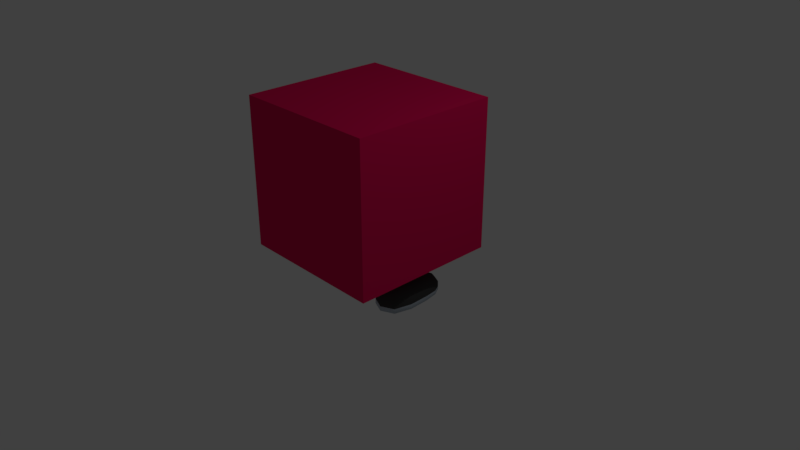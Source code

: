 # Source: Cube_cell-shading_animated_with_texture_export3.blend  (saved by Blender 2.79.0; exported with 4.5.12 LTS)
import bpy
from mathutils import Matrix  # noqa: F401  (used for matrix-valued properties, if any)

bpy.ops.wm.read_factory_settings(use_empty=True)
scene = bpy.context.scene
scene.name = 'Scene'

# ---- collections
col_collection_1 = bpy.data.collections.new('Collection 1'); scene.collection.children.link(col_collection_1)

# ---- materials (node trees are filled in below, after node groups)
mat_body = bpy.data.materials.new('Body')
mat_body.alpha_threshold = 0.0
mat_body.use_transparent_shadow = False
mat_body.diffuse_color = (0.8, 0.005868, 0.1016, 1.0)
mat_body.roughness = 0.5
mat_shoe = bpy.data.materials.new('Shoe')
mat_shoe.alpha_threshold = 0.0
mat_shoe.use_transparent_shadow = False
mat_shoe.diffuse_color = (0.05497, 0.05497, 0.05497, 1.0)
mat_shoe.roughness = 0.5
mat_shoe_sole = bpy.data.materials.new('Shoe sole')
mat_shoe_sole.alpha_threshold = 0.0
mat_shoe_sole.use_transparent_shadow = False
mat_shoe_sole.diffuse_color = (0.4595, 0.5242, 0.5926, 1.0)
mat_shoe_sole.roughness = 0.5

# ---- material node trees

# ---- world
world_world = bpy.data.worlds.new('World'); scene.world = world_world
world_world.color = (0.05088, 0.05088, 0.05088)
world_world.use_sun_shadow = False
world_world.sun_shadow_jitter_overblur = 0.0
world_world.cycles.sampling_method = 'MANUAL'

# ---- cameras
cam_camera = bpy.data.cameras.new('Camera')
cam_camera.clip_end = 100.0
cam_camera.lens = 35.0
cam_camera.sensor_width = 32.0
cam_camera.sensor_height = 18.0
cam_camera.ortho_scale = 7.314
cam_camera.dof.focus_distance = 0.0
cam_camera.dof.aperture_fstop = 128.0

# ---- lights
light_lamp = bpy.data.lights.new('Lamp', 'POINT')
light_lamp.transmission_factor = 0.0
light_lamp.cutoff_distance = 30.0
light_lamp.energy = 100.0
light_lamp.shadow_buffer_clip_start = 1.001
light_lamp.shadow_soft_size = 0.1
light_lamp.shadow_maximum_resolution = 0.006
light_lamp.use_absolute_resolution = True

# ---- meshes
me_cube_001 = bpy.data.meshes.new('Cube.001')
me_cube_001.from_pydata([(-100.0, -100.0, 100.0), (-100.0, 100.0, 100.0), (-100.0, -100.0, -100.0), (-100.0, 100.0, -100.0), (100.0, -100.0, 100.0), (100.0, 100.0, 100.0), (100.0, -100.0, -100.0), (100.0, 100.0, -100.0), (-40.94, -185.5, -96.1), (-77.58, -171.1, -90.23), (78.56, -177.5, -88.97), (40.95, -186.8, -96.73), (27.61, -186.1, -100.7), (-28.72, -185.4, -101.6), (-0.0003934, -184.4, -105.3), (-49.16, -170.0, -104.2), (-69.85, -166.8, -93.44), (30.15, -170.2, -109.5), (-40.37, -170.7, -108.1), (-9.714, -169.5, -109.6), (0.0009239, -169.3, -110.6), (-34.6, -170.5, -107.4), (9.716, -169.5, -109.7), (-25.05, -170.3, -108.3), (72.89, -167.2, -92.36), (40.37, -170.6, -108.1), (49.74, -170.6, -103.7), (98.98, -226.2, -70.31), (101.7, -226.2, -65.76), (98.98, -230.7, -65.76), (95.92, -231.0, -70.6), (86.84, -242.0, -65.76), (82.29, -243.9, -65.76), (82.29, -242.0, -70.31), (87.13, -239.5, -70.6), (86.84, -226.2, -81.59), (87.13, -231.0, -79.12), (82.29, -230.7, -81.59), (82.29, -226.2, -83.47), (104.4, -230.7, 99.68), (107.8, -226.2, 99.63), (104.2, -226.2, 104.7), (100.2, -231.0, 105.1), (88.47, -226.2, 118.4), (83.07, -226.2, 121.2), (82.94, -230.7, 118.4), (88.63, -231.0, 115.1), (88.9, -242.0, 99.49), (89.39, -239.5, 104.8), (83.52, -242.0, 104.7), (83.45, -244.3, 99.63), (-82.29, -230.7, 118.5), (-82.29, -226.2, 121.2), (-86.84, -226.2, 118.5), (-87.13, -231.0, 115.1), (-98.12, -226.2, 104.7), (-100.0, -226.2, 99.63), (-98.12, -230.7, 99.69), (-95.65, -231.0, 105.2), (-82.29, -242.0, 104.7), (-87.13, -239.5, 105.2), (-86.84, -242.0, 99.69), (-82.29, -243.9, 99.63), (-86.84, -226.2, -81.59), (-82.29, -226.2, -83.47), (-82.29, -230.7, -81.59), (-87.13, -231.0, -79.12), (-82.29, -242.0, -70.31), (-82.29, -243.9, -65.76), (-86.84, -242.0, -65.76), (-87.13, -239.5, -70.6), (-98.12, -226.2, -70.31), (-95.65, -231.0, -70.6), (-98.12, -230.7, -65.76), (-100.0, -226.2, -65.76), (88.98, -61.61, -81.59), (83.52, -61.61, -83.47), (83.6, -57.06, -81.59), (89.5, -56.77, -79.12), (83.22, -45.07, -70.31), (83.4, -42.58, -65.76), (88.88, -45.07, -65.76), (88.95, -48.0, -70.6), (104.5, -61.57, -70.31), (100.4, -56.71, -70.6), (104.4, -56.69, -65.76), (107.9, -61.52, -65.76), (82.91, -56.65, 118.4), (83.07, -61.51, 121.2), (88.46, -61.56, 118.4), (88.62, -56.69, 115.1), (104.2, -61.6, 104.7), (108.0, -61.58, 99.63), (104.3, -56.82, 99.68), (100.2, -56.75, 105.1), (83.07, -44.62, 104.6), (88.73, -47.7, 105.1), (88.73, -44.62, 99.61), (83.28, -42.02, 99.52), (-98.12, -56.81, 99.68), (-100.0, -61.58, 99.62), (-98.12, -61.6, 104.7), (-95.65, -56.75, 105.1), (-86.84, -61.56, 118.4), (-82.29, -61.51, 121.2), (-82.29, -56.65, 118.4), (-87.13, -56.69, 115.0), (-86.84, -44.62, 99.41), (-87.13, -47.7, 104.8), (-82.29, -44.62, 104.6), (-82.29, -42.02, 99.52), (-98.12, -61.57, -70.31), (-100.0, -61.52, -65.76), (-98.12, -56.68, -65.76), (-95.65, -56.7, -70.6), (-86.84, -45.07, -65.76), (-82.29, -42.58, -65.76), (-82.29, -45.07, -70.31), (-87.13, -48.0, -70.6), (-86.84, -61.55, -81.59), (-87.13, -56.68, -79.12), (-82.29, -56.63, -81.59), (-82.29, -61.5, -83.47), (113.5, -226.2, -24.62), (116.9, -224.7, 16.53), (113.7, -226.2, 57.68), (110.0, -230.8, 57.68), (111.3, -230.8, 16.53), (109.9, -230.7, -24.61), (87.27, -247.3, 57.68), (87.17, -247.3, 16.53), (87.28, -247.3, -24.61), (93.32, -243.9, -24.61), (93.2, -243.9, 16.53), (93.31, -243.9, 57.68), (-101.4, -226.3, 57.68), (-102.5, -224.7, 16.53), (-101.3, -226.2, -24.62), (-98.45, -230.7, -24.61), (-98.41, -230.8, 16.53), (-98.51, -230.8, 57.68), (-82.29, -245.7, -24.61), (-82.29, -245.7, 16.53), (-82.29, -245.7, 57.68), (-86.84, -242.9, 57.68), (-86.84, -242.9, 16.53), (-86.84, -242.9, -24.61), (84.64, -33.0, -24.61), (71.74, -26.8, 16.52), (77.06, -31.57, 57.66), (91.77, -37.8, 57.68), (90.59, -35.66, 16.53), (91.03, -36.52, -24.61), (114.2, -57.99, 57.68), (113.7, -56.91, 16.53), (112.5, -57.65, -24.61), (108.4, -51.99, -24.61), (108.7, -50.77, 16.53), (109.4, -52.36, 57.68), (-75.59, -31.56, 57.66), (-71.24, -26.8, 16.53), (-81.97, -32.99, -24.61), (-86.84, -36.5, -24.61), (-86.61, -35.64, 16.53), (-87.07, -37.77, 57.68), (-100.8, -57.64, -24.61), (-100.5, -56.9, 16.53), (-100.5, -57.97, 57.68), (-98.12, -52.35, 57.68), (-98.08, -50.76, 16.53), (-98.21, -51.98, -24.61), (41.15, -245.2, -68.09), (7.749e-05, -244.4, -63.64), (-41.15, -244.8, -68.09), (0.0007093, -240.9, -71.1), (-41.13, -214.4, -92.11), (-0.002536, -209.8, -94.13), (41.13, -214.2, -92.22), (41.15, -230.7, -83.35), (0.002414, -229.0, -82.33), (-41.14, -230.8, -83.41), (41.15, -226.2, 124.3), (-0.0008017, -226.2, 124.4), (-41.15, -226.2, 124.4), (-41.15, -230.7, 121.6), (-1.788e-05, -230.7, 121.5), (41.15, -230.7, 121.5), (-41.15, -245.5, 101.9), (-8.941e-06, -243.9, 101.8), (41.15, -246.1, 101.9), (41.15, -243.1, 107.3), (-1.49e-05, -242.0, 107.2), (-41.15, -242.7, 107.3), (41.14, -57.63, -88.34), (-0.0001132, -58.74, -88.91), (-41.14, -57.63, -88.34), (-41.15, -51.94, -84.61), (1.49e-05, -50.08, -84.08), (41.15, -51.94, -84.61), (-41.15, -33.33, -65.76), (1.788e-05, -29.66, -65.76), (41.15, -33.33, -65.76), (41.15, -36.65, -70.33), (1.788e-05, -33.24, -70.31), (-41.15, -36.43, -70.33), (41.15, -33.12, 100.0), (-4.768e-05, -29.69, 100.1), (-41.15, -33.12, 100.0), (-41.15, -36.49, 105.9), (-5.066e-05, -33.28, 105.4), (41.15, -36.49, 106.0), (-41.15, -57.6, 123.6), (-5.066e-05, -56.29, 123.3), (41.15, -57.6, 123.6), (41.15, -51.98, 120.6), (-5.662e-05, -50.16, 120.2), (-41.15, -51.98, 120.6), (-40.52, -22.21, -24.64), (-0.01553, -19.24, -24.65), (40.48, -22.22, -24.63), (-38.01, -19.19, 16.49), (-0.04139, -18.74, 16.51), (38.0, -19.17, 16.5), (-38.79, -21.9, 57.55), (-0.01844, -18.78, 57.63), (38.76, -21.88, 57.55), (47.34, -269.2, -24.31), (5.522, -276.0, -2.326), (-35.63, -269.5, -22.12), (47.33, -275.3, 23.95), (5.524, -276.4, 40.53), (-35.63, -275.6, 20.75), (47.34, -275.3, 64.91), (0.0003576, -261.7, 74.45), (-35.63, -275.7, 61.98), (87.18, -168.9, -88.43), (76.36, -142.1, -91.79), (85.43, -102.7, -88.47), (93.04, -102.7, -84.33), (93.11, -142.1, -83.59), (93.27, -173.3, -84.52), (115.5, -102.7, -66.22), (119.6, -143.9, -62.64), (113.7, -184.1, -65.68), (109.9, -182.8, -70.35), (112.0, -143.9, -71.49), (111.0, -102.7, -71.33), (112.7, -185.0, 101.9), (114.7, -143.9, 101.8), (114.5, -102.8, 101.9), (109.8, -102.8, 107.3), (109.9, -143.9, 107.2), (108.7, -185.0, 107.3), (85.63, -102.8, 124.4), (85.79, -143.9, 125.2), (85.65, -185.0, 124.4), (91.63, -185.0, 121.6), (91.86, -143.9, 121.8), (91.62, -102.8, 121.6), (-82.31, -185.0, 124.5), (-82.54, -143.9, 125.2), (-82.29, -102.8, 124.4), (-86.84, -102.8, 121.6), (-87.08, -143.9, 121.8), (-86.85, -185.0, 121.6), (-100.6, -102.8, 101.9), (-100.9, -143.9, 101.8), (-100.6, -185.0, 101.9), (-98.14, -185.0, 107.3), (-98.17, -143.9, 107.2), (-98.14, -102.8, 107.3), (-101.4, -183.3, -65.74), (-105.0, -143.9, -62.65), (-103.3, -102.7, -66.23), (-99.7, -102.7, -71.73), (-99.63, -143.9, -71.76), (-98.43, -181.8, -70.81), (-81.2, -102.7, -89.87), (-74.03, -141.9, -92.78), (-82.25, -168.9, -90.04), (-86.84, -172.0, -86.38), (-87.2, -142.1, -85.16), (-87.03, -102.7, -86.02), (-115.6, -102.7, 57.79), (-122.4, -143.9, 57.84), (-115.9, -185.1, 57.79), (-122.4, -102.6, 16.62), (-123.4, -143.8, 16.81), (-122.4, -184.7, 16.66), (-115.7, -102.7, -24.54), (-122.9, -143.8, -23.78), (-115.2, -185.0, -24.45), (127.6, -102.7, -24.55), (133.5, -143.8, -23.77), (127.1, -185.0, -24.44), (133.0, -102.6, 16.62), (134.0, -143.8, 16.82), (133.0, -184.7, 16.68), (132.7, -102.7, 57.77), (133.0, -143.9, 57.85), (127.9, -185.1, 57.83), (41.25, -102.6, 139.2), (41.42, -143.8, 142.8), (41.33, -185.2, 140.5), (-0.006258, -102.3, 144.5), (-0.01448, -143.9, 143.5), (-0.01986, -185.4, 143.6), (-41.22, -102.6, 139.2), (-41.41, -143.8, 142.8), (-41.35, -185.2, 140.5), (40.87, -182.3, -111.0), (38.91, -142.4, -105.2), (0.0007451, -179.6, -113.9), (0.00146, -141.3, -105.8), (-0.001454, -102.4, -105.7), (-40.87, -182.4, -111.0), (-39.04, -142.4, -105.2), (-20.21, -80.57, -95.41), (-60.82, -102.6, -95.89), (1.788e-05, -41.66, -77.19), (-0.0007838, -80.56, -97.29), (20.21, -80.57, -95.4), (57.61, -142.8, -98.45), (80.89, -123.2, -90.13), (93.19, -158.6, -83.81), (-61.17, -80.18, -89.11), (-61.72, -59.56, -85.91), (-71.19, -91.46, -89.49), (-51.16, -68.9, -88.72), (-30.04, -125.9, -94.47), (-56.44, -142.8, -98.95), (-19.41, -141.7, -105.5), (10.11, -103.9, -104.7), (2.98e-06, -121.9, -105.8), (-0.001118, -91.47, -101.5), (71.91, -112.9, -92.65), (19.51, -141.7, -105.5), (-57.23, -123.0, -97.34), (-50.8, -91.3, -95.51), (-9.716, -112.3, -105.5), (-20.21, -91.49, -99.6), (-19.43, -160.4, -105.0), (-48.15, -151.9, -101.2), (-9.714, -150.8, -105.4), (-9.715, -122.1, -105.6), (-57.45, -159.4, -97.37), (-65.74, -150.3, -95.07), (-39.36, -151.6, -104.3), (-39.86, -161.2, -103.9), (-40.79, -80.02, -95.13), (-69.22, -112.9, -93.6), (-10.11, -91.48, -100.5), (30.32, -89.85, -98.65), (-30.32, -91.48, -98.66), (-30.68, -69.1, -91.88), (-82.41, -133.3, -88.24), (-77.62, -123.2, -91.32), (-67.42, -123.1, -94.33), (-30.5, -80.3, -95.27), (-40.97, -68.82, -91.73), (-93.45, -123.3, -78.45), (-45.61, -96.85, -98.71), (-92.82, -160.6, -77.99), (-87.12, -123.3, -85.59), (-84.2, -123.3, -87.52), (-84.73, -157.7, -87.28), (-55.81, -96.94, -95.7), (-20.57, -58.18, -88.63), (-61.0, -91.38, -92.5), (-20.57, -43.25, -77.21), (-87.02, -158.4, -85.5), (-50.98, -80.1, -92.12), (20.57, -43.37, -77.21), (-20.57, -51.01, -84.35), (20.57, -53.86, -86.21), (-20.57, -53.86, -86.21), (20.57, -51.01, -84.35), (-48.05, -132.6, -101.2), (-48.92, -112.7, -99.63), (-48.49, -122.6, -100.4), (87.0, -133.4, -86.86), (-28.93, -143.0, -105.6), (-47.65, -142.5, -102.0), (-78.14, -157.6, -91.08), (-29.14, -151.2, -105.1), (-40.61, -91.22, -98.52), (-59.02, -112.8, -96.62), (-50.62, -102.5, -98.9), (-56.84, -132.9, -98.15), (-10.29, -54.13, -86.36), (-7.483, -104.9, -105.2), (-45.79, -85.66, -95.32), (-43.16, -137.6, -103.2), (-52.64, -127.8, -99.29), (9.715, -120.6, -105.6), (0.0007331, -131.6, -105.8), (-45.49, -127.8, -101.6), (-93.42, -143.6, -78.46), (-65.63, -133.3, -95.06), (-69.83, -137.9, -93.92), (-65.49, -146.6, -95.47), (-80.62, -142.0, -88.97), (-25.07, -96.29, -102.5), (-54.82, -107.6, -97.76), (25.27, -86.03, -97.02), (-35.54, -96.49, -102.0), (-35.55, -85.76, -96.89), (-53.03, -117.9, -98.48), (63.29, -80.18, -88.41), (-49.95, -140.1, -101.1), (-46.23, -117.8, -101.9), (12.51, -112.1, -106.1), (5.052, -97.11, -103.1), (-61.04, -138.0, -97.01), (-75.82, -133.2, -92.05), (53.51, -127.8, -98.91), (-55.88, -129.2, -98.23), (74.36, -91.46, -88.44), (40.79, -80.02, -95.12), (102.0, -102.7, -77.83), (10.11, -93.38, -101.3), (58.39, -123.0, -96.84), (51.68, -102.5, -98.53), (52.22, -68.91, -88.38), (19.43, -160.3, -105.0), (48.74, -152.0, -101.0), (9.717, -141.5, -105.7), (58.61, -160.1, -96.88), (62.93, -102.6, -95.18), (51.86, -92.6, -95.57), (30.68, -69.1, -91.87), (52.04, -80.1, -91.76), (87.35, -113.0, -87.25), (102.0, -123.3, -77.46), (63.11, -91.38, -91.79), (88.76, -92.46, -85.15), (101.5, -161.3, -76.97), (93.07, -123.3, -83.96), (89.27, -123.3, -86.03), (83.16, -113.0, -89.3), (74.18, -102.7, -91.82), (90.14, -157.7, -85.69), (78.67, -107.8, -90.56), (84.47, -82.17, -85.97), (98.77, -82.16, -77.32), (20.57, -58.18, -88.63), (60.66, -112.8, -96.01), (88.28, -82.18, -83.9), (91.01, -82.18, -82.96), (4.857, -107.6, -105.6), (48.63, -132.5, -101.0), (29.15, -151.2, -105.1), (49.56, -110.7, -100.0), (46.24, -127.7, -102.0), (9.714, -111.2, -105.6), (28.86, -143.0, -105.6), (48.24, -142.4, -101.8), (84.95, -92.45, -87.22), (91.15, -113.0, -85.18), (97.53, -113.0, -80.9), (20.21, -91.49, -99.59), (40.96, -68.82, -91.73), (40.61, -91.22, -98.5), (30.5, -80.3, -95.26), (57.39, -96.94, -95.16), (-10.11, -102.4, -104.7), (102.5, -143.8, -77.54), (49.03, -121.1, -100.2), (84.73, -142.1, -87.69), (-15.16, -96.94, -102.2), (-7.286, -124.4, -105.6), (44.21, -99.52, -100.6), (35.55, -85.76, -96.88), (79.89, -97.1, -88.45), (46.32, -85.66, -95.13), (56.17, -107.6, -97.27), (43.07, -137.5, -103.1), (47.76, -111.0, -101.5), (53.9, -117.9, -98.13), (-9.714, -131.8, -105.6), (-25.27, -86.03, -97.04), (-78.22, -137.9, -90.51), (13.32, -127.1, -105.6), (-19.43, -151.0, -105.3), (-29.65, -160.8, -104.3), (39.87, -161.1, -103.9), (-14.03, -127.1, -105.3), (53.12, -137.7, -99.71), (50.68, -140.1, -100.7), (-0.0007242, -112.1, -105.7), (-4.857, -126.8, -105.7), (-24.29, -146.5, -105.3), (-9.714, -141.5, -105.7), (-15.47, -136.8, -105.5), (-34.5, -156.2, -104.3), (-65.24, -142.6, -95.86), (39.36, -151.6, -104.3), (9.716, -131.8, -105.6), (-14.57, -146.3, -105.5), (0.001103, -160.0, -105.9), (-34.0, -146.7, -105.1), (9.716, -150.8, -105.4), (14.57, -150.9, -105.3), (-7.285, -146.1, -105.6), (24.29, -146.4, -105.3), (4.858, -126.8, -105.7), (33.06, -142.1, -105.6), (28.82, -122.5, -94.47), (19.43, -151.0, -105.2), (-14.57, -150.9, -105.3), (36.93, -153.9, -104.3), (14.73, -136.7, -105.5), (44.3, -156.5, -102.3), (-4.857, -136.6, -105.7), (-54.54, -135.3, -99.12), (43.8, -147.0, -103.1), (-15.27, -117.2, -105.7), (14.57, -146.3, -105.4), (-56.95, -151.7, -98.16), (-63.22, -117.9, -95.47), (-79.38, -149.8, -90.02), (-52.24, -137.7, -100.1), (34.01, -146.6, -105.1), (-43.51, -147.1, -103.2), (-4.858, -117.1, -105.6), (13.35, -106.7, -106.2), (-33.09, -142.2, -105.6), (4.857, -117.2, -105.6), (4.859, -136.6, -105.7), (-5.055, -96.93, -103.1), (-4.859, -107.4, -105.6), (17.86, -99.38, -104.8), (35.48, -96.78, -101.6), (25.15, -96.62, -102.5), (46.92, -105.0, -101.6), (-40.76, -102.1, -101.7), (-38.45, -141.3, -104.5), (-45.35, -118.3, -101.5), (-20.24, -140.5, -104.6), (-32.89, -141.1, -104.9), (-42.04, -136.8, -102.7), (-16.92, -118.0, -104.6), (-15.47, -127.0, -103.2), (-44.57, -127.7, -100.6), (-30.9, -99.35, -103.3), (-17.03, -135.7, -104.5), (-29.0, -142.0, -105.0), (-30.94, -98.08, -103.7), (-19.43, -101.6, -104.1), (-41.26, -101.0, -102.0), (-20.06, -103.1, -103.5), (-31.25, -100.8, -104.1), (-19.74, -104.4, -104.5), (-17.71, -111.7, -104.2), (-16.36, -110.0, -105.1), (-44.64, -109.9, -101.3), (-41.57, -103.7, -102.4), (-31.21, -102.1, -103.6), (-41.07, -104.9, -102.1), (-20.37, -105.8, -103.9), (-43.91, -110.8, -101.0), (-39.04, -138.7, -105.2), (-33.65, -140.0, -105.6), (-42.26, -135.1, -103.2), (-28.25, -140.6, -105.6), (-20.67, -138.6, -105.5), (-16.77, -134.3, -105.5), (-38.45, -137.7, -104.5), (-21.5, -137.4, -104.6), (-33.45, -138.9, -104.9), (-41.37, -134.4, -102.7), (-18.2, -133.3, -104.5), (-28.32, -139.6, -105.0), (28.85, -141.0, -104.5), (35.12, -98.16, -101.2), (13.36, -112.6, -105.5), (44.17, -106.8, -100.9), (14.01, -126.8, -103.4), (43.09, -101.2, -100.2), (16.1, -135.7, -104.7), (37.94, -140.5, -104.2), (14.25, -107.6, -105.5), (46.78, -111.8, -101.5), (32.77, -140.8, -104.9), (18.18, -100.5, -104.3), (45.87, -127.3, -101.1), (20.31, -140.1, -104.5), (42.58, -136.6, -102.6), (25.3, -97.7, -102.2), (19.15, -102.7, -104.8), (15.36, -109.0, -106.2), (35.11, -100.1, -101.6), (25.61, -99.9, -102.5), (41.12, -104.4, -100.2), (42.24, -102.8, -100.6), (43.83, -107.5, -101.6), (34.75, -101.4, -101.2), (42.02, -109.2, -100.9), (16.24, -109.9, -105.5), (19.69, -103.8, -104.3), (25.77, -101.0, -102.2), (41.21, -134.0, -103.1), (37.49, -138.1, -105.2), (20.53, -136.9, -105.5), (28.11, -139.5, -105.6), (16.56, -133.2, -105.5), (32.73, -138.6, -105.6), (36.51, -136.2, -104.2), (28.1, -137.5, -104.5), (18.26, -132.2, -104.4), (32.41, -137.3, -104.9), (21.33, -135.3, -104.5), (40.29, -133.1, -102.6), (13.88, -116.2, -105.5), (14.37, -116.1, -104.5), (44.84, -115.4, -102.8), (43.91, -115.3, -101.5), (-37.6, -136.7, -102.5), (-22.43, -137.2, -103.0), (-41.99, -108.9, -98.38), (-30.13, -102.1, -104.3), (-17.44, -108.1, -99.09), (-29.53, -104.7, -88.07), (-16.31, -134.9, -97.25), (-24.73, -141.3, -93.27), (-34.98, -140.9, -92.99), (-43.15, -134.0, -96.52), (-30.18, -141.6, -102.7), (-12.94, -116.1, -103.3), (-16.56, -109.3, -109.3), (-43.4, -110.1, -108.6), (-46.11, -117.2, -102.4), (-25.13, -105.2, -112.8), (-35.38, -105.6, -112.5), (-15.91, -112.1, -91.59), (-42.74, -113.0, -90.82), (-38.35, -101.6, -100.8), (-21.76, -101.0, -101.3), (-24.08, -109.8, -84.15), (-21.36, -102.8, -90.31), (-34.33, -110.2, -83.85), (-37.94, -103.3, -89.84), (-29.93, -98.74, -93.83), (-12.94, -124.2, -103.4), (-16.56, -131.3, -109.1), (-25.13, -135.5, -112.5), (-35.38, -135.1, -112.2), (-43.4, -130.4, -108.4), (-46.11, -123.1, -102.5), (21.51, -131.2, -108.8), (36.7, -131.3, -109.0), (16.93, -112.8, -105.8), (29.06, -114.5, -114.3), (41.5, -112.8, -106.2), (29.28, -101.7, -104.0), (42.64, -133.2, -103.0), (34.29, -140.6, -104.3), (24.03, -140.6, -104.1), (15.78, -133.1, -102.6), (29.04, -134.9, -111.9), (45.88, -120.5, -101.2), (42.54, -122.3, -110.2), (15.68, -122.2, -109.7), (12.69, -120.4, -100.6), (34.14, -123.4, -115.6), (23.88, -123.4, -115.5), (42.79, -108.3, -98.93), (15.93, -108.2, -98.5), (20.79, -111.2, -113.2), (37.39, -111.3, -113.5), (34.54, -100.8, -97.44), (37.54, -102.6, -106.5), (24.28, -100.7, -97.28), (20.94, -102.6, -106.3), (29.13, -103.7, -112.0), (45.88, -121.0, -100.8), (42.54, -122.8, -109.8), (34.14, -123.8, -115.2), (23.88, -123.8, -115.1), (15.68, -122.7, -109.3), (12.69, -120.9, -100.2), (28.01, -181.3, -100.6), (-28.24, -180.0, -101.6), (0.1222, -181.0, -104.4), (-30.7, -192.1, -100.4), (-30.21, -192.5, -100.7), (-30.39, -192.2, -100.5), (-30.66, -191.5, -105.0), (-30.35, -191.6, -105.0), (-30.18, -191.9, -104.9), (-34.07, -178.9, -106.0), (-33.71, -178.9, -106.3), (-23.57, -192.7, -100.5), (-23.87, -192.7, -100.5), (-24.03, -193.0, -100.7), (-23.83, -192.1, -105.0), (-23.53, -192.1, -105.0), (-23.99, -192.4, -104.8), (-19.04, -179.5, -106.0), (-18.71, -179.9, -106.0), (-19.06, -179.8, -106.3), (-28.9, -192.9, -104.5), (-28.98, -192.5, -104.7), (-28.64, -192.8, -104.6), (-28.62, -193.0, -104.5), (-30.64, -179.1, -106.3), (-31.35, -179.0, -106.3), (-29.01, -193.1, -101.0), (-28.92, -193.4, -101.2), (-28.65, -193.5, -101.2), (-28.67, -193.3, -101.1), (-20.79, -179.4, -106.0), (-20.81, -179.7, -106.3), (-21.52, -179.7, -106.3), (-21.5, -179.4, -106.0), (-25.17, -193.6, -101.2), (-25.03, -193.3, -101.0), (-25.41, -193.5, -101.1), (-25.45, -193.7, -101.2), (-25.42, -193.2, -104.5), (-25.38, -193.0, -104.6), (-25.01, -192.8, -104.7), (-25.14, -193.2, -104.5), (-30.97, -191.9, -100.3), (-30.54, -192.0, -100.3), (-31.04, -191.4, -100.0), (-31.31, -191.3, -100.1), (-30.94, -191.2, -105.1), (-31.27, -190.7, -105.2), (-31.0, -190.7, -105.3), (-30.5, -191.3, -105.1), (-23.38, -191.9, -105.0), (-23.7, -191.9, -105.1), (-23.27, -191.3, -105.2), (-23.03, -191.3, -105.1), (-23.41, -192.5, -100.4), (-23.06, -192.0, -100.2), (-23.31, -192.0, -100.1), (-23.74, -192.5, -100.4), (-29.29, -192.1, -100.6), (-28.93, -192.2, -100.7), (-29.06, -191.6, -100.4), (-29.45, -191.6, -100.4), (-29.25, -191.5, -104.9), (-29.41, -190.9, -105.0), (-29.03, -191.0, -104.9), (-28.9, -191.6, -104.8), (-25.03, -192.5, -100.7), (-24.67, -192.5, -100.6), (-24.45, -192.0, -100.4), (-24.84, -192.0, -100.4), (-24.64, -191.9, -104.9), (-25.0, -191.9, -104.8), (-24.8, -191.3, -104.9), (-24.41, -191.3, -105.0), (-32.61, -187.8, -98.77), (-32.31, -187.8, -98.6), (-32.29, -187.2, -98.51), (-32.57, -187.1, -98.69), (-33.57, -182.2, -106.0), (-33.24, -182.2, -106.2), (-33.14, -182.9, -106.2), (-33.46, -182.9, -106.0), (-32.56, -186.9, -105.6), (-32.52, -186.3, -105.6), (-32.24, -186.3, -105.7), (-32.26, -187.0, -105.8), (-19.61, -183.1, -106.0), (-19.79, -183.8, -106.0), (-20.11, -183.7, -106.2), (-19.93, -183.1, -106.2), (-21.19, -187.7, -105.6), (-21.5, -187.7, -105.8), (-21.41, -187.0, -105.7), (-21.13, -187.0, -105.6), (-21.24, -188.5, -98.77), (-21.19, -187.9, -98.69), (-21.47, -187.9, -98.51), (-21.55, -188.5, -98.62), (-30.52, -188.0, -98.7), (-29.96, -188.1, -98.73), (-30.0, -187.3, -98.53), (-30.56, -187.3, -98.53), (-31.1, -182.4, -106.2), (-30.45, -182.4, -106.2), (-30.41, -183.1, -106.2), (-31.05, -183.0, -106.2), (-30.46, -187.2, -105.7), (-30.5, -186.4, -105.7), (-29.94, -186.5, -105.7), (-29.9, -187.2, -105.7), (-23.45, -188.5, -98.73), (-22.89, -188.5, -98.7), (-22.74, -187.8, -98.53), (-23.31, -187.8, -98.53), (-21.52, -183.0, -106.2), (-21.66, -183.6, -106.2), (-22.3, -183.6, -106.2), (-22.16, -182.9, -106.2), (-22.83, -187.7, -105.7), (-23.4, -187.7, -105.7), (-23.25, -186.9, -105.7), (-22.69, -186.9, -105.7), (-30.18, -192.2, -102.7), (-30.66, -191.8, -102.6), (-30.66, -191.8, -102.9), (-30.18, -192.2, -102.9), (-34.1, -179.4, -101.5), (-34.1, -179.5, -101.0), (-24.02, -192.7, -102.9), (-23.57, -192.3, -102.8), (-23.57, -192.4, -102.6), (-24.02, -192.7, -102.7), (-28.91, -193.1, -102.8), (-28.91, -193.1, -102.9), (-28.63, -193.2, -103.0), (-28.64, -193.2, -102.8), (-25.16, -193.4, -102.8), (-25.44, -193.5, -102.8), (-25.44, -193.5, -103.0), (-25.15, -193.4, -102.9), (-23.41, -192.2, -102.6), (-23.4, -192.2, -102.8), (-23.01, -191.6, -102.8), (-23.01, -191.6, -102.5), (-30.94, -191.5, -102.8), (-30.94, -191.6, -102.6), (-31.32, -191.0, -102.5), (-31.32, -191.0, -102.8), (-21.2, -188.1, -102.0), (-21.2, -188.1, -102.4), (-21.16, -187.4, -102.3), (-21.16, -187.5, -101.9), (-19.64, -183.7, -101.4), (-19.83, -184.3, -101.5), (-19.82, -184.3, -101.9), (-19.64, -183.6, -101.9), (-32.58, -187.3, -102.4), (-32.59, -187.4, -102.0), (-32.54, -186.7, -101.9), (-32.54, -186.7, -102.3), (-33.6, -182.7, -101.9), (-33.49, -183.4, -101.9), (-33.5, -183.4, -101.5), (-33.6, -182.8, -101.4), (-11.0, -192.8, -100.5), (-10.53, -193.1, -100.7), (-10.69, -192.8, -100.5), (-10.98, -191.6, -105.7), (-10.67, -191.6, -105.7), (-10.51, -192.0, -105.7), (-14.45, -179.1, -105.1), (-14.09, -179.1, -105.3), (-2.721, -192.9, -100.6), (-3.021, -193.0, -100.6), (-3.146, -193.2, -100.8), (-3.002, -191.8, -105.7), (-2.701, -191.7, -105.7), (-3.128, -192.1, -105.6), (-9.062, -192.9, -105.4), (-9.176, -192.5, -105.5), (-8.752, -192.8, -105.5), (-8.717, -193.0, -105.4), (-11.73, -179.1, -105.3), (-9.193, -193.6, -101.1), (-9.077, -193.8, -101.3), (-8.732, -193.9, -101.4), (-8.768, -193.7, -101.2), (-4.384, -193.9, -101.3), (-4.245, -193.6, -101.1), (-4.686, -193.8, -101.2), (-4.727, -194.0, -101.4), (-4.712, -193.1, -105.4), (-4.67, -192.8, -105.5), (-4.228, -192.6, -105.5), (-4.369, -193.0, -105.4), (-11.25, -192.5, -100.4), (-10.83, -192.7, -100.4), (-11.27, -192.1, -100.1), (-11.54, -192.0, -100.2), (-11.23, -191.3, -105.7), (-11.52, -190.8, -105.7), (-11.25, -190.8, -105.8), (-10.81, -191.4, -105.8), (-2.572, -191.5, -105.7), (-2.89, -191.6, -105.8), (-2.566, -191.0, -105.8), (-2.317, -191.0, -105.6), (-2.591, -192.7, -100.5), (-2.337, -192.2, -100.3), (-2.587, -192.2, -100.2), (-2.91, -192.8, -100.4), (-9.497, -192.7, -100.6), (-9.081, -192.7, -100.6), (-9.215, -192.2, -100.3), (-9.646, -192.2, -100.3), (-9.478, -191.6, -105.6), (-9.626, -191.0, -105.6), (-9.195, -191.0, -105.6), (-9.063, -191.6, -105.6), (-4.339, -192.8, -100.6), (-3.923, -192.8, -100.6), (-3.758, -192.3, -100.3), (-4.19, -192.3, -100.3), (-3.905, -191.6, -105.6), (-4.321, -191.7, -105.6), (-4.17, -191.1, -105.6), (-3.738, -191.1, -105.6), (-12.57, -188.6, -98.77), (-13.79, -182.4, -105.4), (-13.46, -182.4, -105.6), (-13.33, -183.0, -105.6), (-13.65, -183.1, -105.4), (-12.55, -187.1, -105.5), (-12.54, -186.5, -105.4), (-12.26, -186.4, -105.5), (-12.25, -187.1, -105.7), (0.2012, -182.6, -105.4), (0.04706, -183.3, -105.4), (-0.273, -183.2, -105.6), (-0.123, -182.6, -105.6), (-1.151, -187.3, -105.5), (-1.459, -187.3, -105.7), (-1.409, -186.6, -105.5), (-1.131, -186.7, -105.4), (-11.31, -182.4, -105.6), (-10.66, -182.4, -105.6), (-10.59, -183.1, -105.6), (-11.23, -183.1, -105.6), (-10.47, -187.2, -105.6), (-10.52, -186.5, -105.5), (-9.962, -186.5, -105.5), (-9.916, -187.2, -105.6), (-1.711, -182.6, -105.6), (-1.823, -183.2, -105.6), (-2.464, -183.2, -105.6), (-2.361, -182.6, -105.6), (-2.762, -187.3, -105.6), (-3.319, -187.3, -105.6), (-3.249, -186.6, -105.5), (-2.689, -186.6, -105.5), (-10.52, -192.6, -103.1), (-10.98, -192.2, -103.0), (-10.98, -192.2, -103.2), (-10.51, -192.5, -103.3), (-3.142, -192.7, -103.3), (-2.717, -192.3, -103.2), (-2.718, -192.3, -103.0), (-3.142, -192.7, -103.1), (-9.07, -193.4, -103.3), (-9.069, -193.3, -103.5), (-8.724, -193.4, -103.5), (-8.725, -193.5, -103.3), (-4.377, -193.4, -103.3), (-4.72, -193.5, -103.3), (-4.719, -193.5, -103.5), (-4.376, -193.4, -103.5), (-2.58, -192.2, -102.9), (-2.579, -192.1, -103.2), (-2.291, -191.5, -103.1), (-2.292, -191.6, -102.8), (-11.24, -191.9, -103.2), (-11.24, -192.0, -102.9), (-11.56, -191.4, -102.8), (-11.56, -191.3, -103.1), (-1.155, -188.1, -102.0), (-1.154, -188.0, -102.3), (-1.143, -187.4, -102.2), (-1.144, -187.5, -101.8), (-12.56, -187.8, -102.3), (-12.56, -187.9, -102.0), (-12.55, -187.3, -101.8), (-12.55, -187.2, -102.2), (-13.8, -183.3, -101.3), (-13.66, -184.0, -101.5), (-13.67, -184.1, -101.1), (8.916, -192.5, -100.1), (9.379, -192.8, -100.3), (9.222, -192.5, -100.1), (8.939, -191.8, -105.4), (9.245, -191.9, -105.4), (9.401, -192.2, -105.3), (17.19, -192.8, -100.1), (16.89, -192.8, -100.1), (16.76, -193.1, -100.3), (16.91, -192.2, -105.4), (17.21, -192.1, -105.3), (16.78, -192.5, -105.2), (21.1, -179.8, -106.0), (20.75, -179.8, -106.3), (10.83, -193.1, -104.9), (10.73, -192.8, -105.1), (11.15, -193.0, -105.0), (11.18, -193.2, -104.9), (10.71, -193.3, -100.5), (10.82, -193.6, -100.8), (11.16, -193.7, -100.8), (11.13, -193.5, -100.6), (19.01, -179.5, -106.0), (19.0, -179.7, -106.3), (18.29, -179.7, -106.3), (18.3, -179.4, -106.0), (15.51, -193.8, -100.8), (15.65, -193.5, -100.5), (15.21, -193.7, -100.6), (15.16, -193.9, -100.8), (15.18, -193.4, -104.9), (15.23, -193.2, -105.0), (15.67, -192.9, -105.1), (15.52, -193.3, -104.9), (8.667, -192.2, -99.97), (9.087, -192.3, -99.93), (8.663, -191.7, -99.71), (8.396, -191.7, -99.82), (8.691, -191.6, -105.4), (8.421, -191.0, -105.4), (8.688, -191.0, -105.5), (9.111, -191.7, -105.5), (17.35, -191.9, -105.3), (17.03, -192.0, -105.4), (17.37, -191.4, -105.5), (17.61, -191.4, -105.4), (17.32, -192.6, -100.0), (17.59, -192.0, -99.89), (17.34, -192.1, -99.78), (17.0, -192.6, -99.98), (10.42, -192.4, -100.1), (10.84, -192.5, -100.2), (10.71, -191.9, -99.96), (10.28, -191.9, -99.93), (10.44, -191.8, -105.3), (10.31, -191.2, -105.4), (10.74, -191.3, -105.3), (10.86, -191.8, -105.2), (15.58, -192.6, -100.2), (15.99, -192.6, -100.1), (16.17, -192.1, -99.93), (15.74, -192.1, -99.96), (16.01, -192.0, -105.3), (15.6, -192.0, -105.2), (15.76, -191.5, -105.3), (16.19, -191.4, -105.4), (6.318, -182.6, -106.0), (6.643, -182.6, -106.2), (6.764, -183.3, -106.2), (6.442, -183.3, -106.0), (7.466, -187.3, -105.6), (7.488, -186.7, -105.6), (7.768, -186.7, -105.7), (7.763, -187.3, -105.8), (20.3, -183.1, -106.0), (20.13, -183.8, -106.0), (19.81, -183.7, -106.2), (19.97, -183.1, -106.2), (18.85, -187.7, -105.6), (18.55, -187.7, -105.8), (18.61, -187.1, -105.7), (18.89, -187.1, -105.6), (18.82, -188.5, -98.77), (18.86, -187.9, -98.69), (18.58, -187.9, -98.51), (18.51, -188.6, -98.62), (8.79, -182.7, -106.2), (9.439, -182.7, -106.2), (9.501, -183.4, -106.2), (8.861, -183.3, -106.2), (9.536, -187.5, -105.8), (9.501, -186.7, -105.7), (10.06, -186.8, -105.7), (10.09, -187.5, -105.7), (16.65, -188.6, -98.68), (17.21, -188.6, -98.67), (17.3, -187.9, -98.53), (16.74, -187.9, -98.53), (18.39, -183.0, -106.2), (18.26, -183.7, -106.2), (17.62, -183.7, -106.2), (17.74, -183.0, -106.2), (17.24, -187.8, -105.8), (16.68, -187.7, -105.7), (16.77, -187.0, -105.7), (17.33, -187.0, -105.7), (9.395, -192.5, -102.6), (8.934, -192.2, -102.6), (8.935, -192.1, -102.8), (9.396, -192.5, -102.9), (16.76, -192.8, -102.9), (17.2, -192.4, -102.8), (17.2, -192.5, -102.6), (16.76, -192.8, -102.6), (10.82, -193.4, -102.7), (10.82, -193.4, -103.0), (11.17, -193.5, -103.0), (11.17, -193.5, -102.8), (15.51, -193.5, -102.7), (15.17, -193.6, -102.8), (15.17, -193.6, -103.0), (15.52, -193.5, -103.0), (17.34, -192.3, -102.6), (17.34, -192.2, -102.8), (17.64, -191.7, -102.8), (17.64, -191.7, -102.5), (8.682, -191.9, -102.8), (8.681, -191.9, -102.6), (8.377, -191.3, -102.5), (8.378, -191.3, -102.8), (18.85, -188.1, -102.0), (18.85, -188.1, -102.4), (18.87, -187.5, -102.3), (18.87, -187.5, -101.9), (20.28, -183.7, -101.4), (20.11, -184.3, -101.5), (20.11, -184.3, -101.9), (20.28, -183.6, -101.9), (7.45, -187.7, -102.4), (7.449, -187.7, -102.0), (7.472, -187.1, -101.9), (7.473, -187.1, -102.3), (31.48, -192.8, -100.6), (32.02, -193.1, -100.9), (31.79, -192.8, -100.7), (31.43, -192.2, -104.9), (31.75, -192.2, -104.8), (31.98, -192.5, -104.7), (25.69, -180.2, -106.0), (26.05, -180.1, -106.3), (38.02, -192.0, -100.7), (37.73, -192.1, -100.7), (37.61, -192.4, -100.9), (37.69, -191.5, -104.8), (37.98, -191.4, -104.8), (37.56, -191.8, -104.6), (41.01, -178.7, -106.0), (40.65, -178.7, -106.3), (33.31, -193.2, -104.3), (33.19, -192.9, -104.4), (33.52, -193.0, -104.4), (33.56, -193.3, -104.3), (29.11, -179.8, -106.3), (28.4, -179.9, -106.3), (33.22, -193.4, -101.2), (33.34, -193.7, -101.4), (33.59, -193.8, -101.4), (33.55, -193.6, -101.3), (38.91, -178.9, -106.3), (36.62, -193.2, -101.4), (36.71, -192.9, -101.2), (36.4, -193.2, -101.3), (36.38, -193.4, -101.4), (36.35, -192.9, -104.3), (36.36, -192.7, -104.4), (36.67, -192.4, -104.4), (36.59, -192.7, -104.3), (31.15, -192.6, -100.5), (31.61, -192.6, -100.5), (30.97, -192.1, -100.2), (30.68, -192.1, -100.2), (31.09, -191.9, -105.0), (30.63, -191.4, -105.1), (30.91, -191.4, -105.1), (31.56, -192.0, -104.9), (38.11, -191.2, -104.8), (37.8, -191.2, -104.9), (38.16, -190.6, -105.0), (38.41, -190.6, -105.0), (38.16, -191.8, -100.6), (38.46, -191.2, -100.4), (38.22, -191.3, -100.3), (37.85, -191.9, -100.6), (32.83, -192.6, -100.8), (33.16, -192.5, -100.9), (32.94, -192.0, -100.6), (32.58, -192.0, -100.6), (32.79, -192.0, -104.7), (32.53, -191.4, -104.8), (32.9, -191.4, -104.7), (33.12, -191.9, -104.6), (36.63, -192.1, -100.9), (36.96, -192.0, -100.8), (37.13, -191.5, -100.6), (36.77, -191.5, -100.6), (36.92, -191.4, -104.7), (36.59, -191.5, -104.6), (36.72, -190.9, -104.7), (37.08, -190.8, -104.8), (28.57, -188.7, -98.77), (28.87, -188.7, -98.6), (28.78, -188.1, -98.51), (28.5, -188.1, -98.69), (26.72, -183.4, -106.0), (27.05, -183.3, -106.2), (27.25, -184.0, -106.2), (26.93, -184.0, -106.0), (28.49, -187.9, -105.6), (28.42, -187.2, -105.6), (28.7, -187.2, -105.7), (28.78, -187.9, -105.8), (40.65, -182.0, -106.0), (40.57, -182.7, -106.0), (40.25, -182.7, -106.2), (40.32, -182.0, -106.2), (39.83, -186.8, -105.6), (39.52, -186.8, -105.8), (39.5, -186.1, -105.7), (39.78, -186.1, -105.6), (40.75, -183.1, -97.31), (40.43, -183.1, -97.1), (40.35, -183.8, -97.27), (40.67, -183.7, -97.48), (39.91, -187.6, -98.77), (39.86, -187.0, -98.69), (39.58, -187.0, -98.51), (39.6, -187.7, -98.62), (30.7, -188.6, -98.72), (31.26, -188.6, -98.75), (31.08, -187.9, -98.54), (30.51, -187.9, -98.53), (29.18, -183.1, -106.2), (29.83, -183.1, -106.2), (29.98, -183.7, -106.2), (29.34, -183.8, -106.2), (30.62, -187.8, -105.7), (30.43, -187.1, -105.7), (30.99, -187.0, -105.7), (31.18, -187.7, -105.7), (38.2, -183.3, -97.1), (38.17, -184.0, -97.27), (38.81, -183.9, -97.27), (38.85, -183.3, -97.1), (37.72, -187.9, -98.75), (38.28, -187.9, -98.72), (38.31, -187.1, -98.53), (37.75, -187.2, -98.54), (38.74, -182.2, -106.2), (38.7, -182.8, -106.2), (38.07, -182.9, -106.2), (38.09, -182.3, -106.2), (38.2, -187.0, -105.7), (37.64, -187.1, -105.7), (37.67, -186.4, -105.7), (38.23, -186.3, -105.7), (32.02, -192.8, -102.7), (31.48, -192.5, -102.6), (31.48, -192.5, -102.9), (32.02, -192.8, -102.9), (37.57, -192.1, -102.9), (37.97, -191.7, -102.8), (37.98, -191.7, -102.7), (37.57, -192.1, -102.7), (33.32, -193.5, -102.8), (33.32, -193.4, -102.9), (33.58, -193.5, -102.9), (33.58, -193.5, -102.8), (36.6, -193.0, -102.8), (36.37, -193.1, -102.8), (36.37, -193.1, -102.9), (36.6, -193.0, -102.9), (38.12, -191.5, -102.6), (38.12, -191.5, -102.8), (38.47, -190.9, -102.8), (38.47, -190.9, -102.6), (31.14, -192.2, -102.8), (31.15, -192.3, -102.6), (30.62, -191.7, -102.5), (30.62, -191.7, -102.8), (39.88, -187.2, -102.0), (39.88, -187.2, -102.4), (39.81, -186.5, -102.3), (39.82, -186.6, -101.9), (40.7, -182.6, -101.4), (40.62, -183.2, -101.5), (40.62, -183.2, -101.9), (40.7, -182.5, -101.9), (28.52, -188.3, -102.4), (28.53, -188.3, -102.0), (28.47, -187.7, -101.9), (28.46, -187.6, -102.3), (26.77, -183.9, -101.9), (26.98, -184.5, -101.9), (26.99, -184.5, -101.5), (26.78, -183.9, -101.4), (31.35, -186.5, -98.01), (30.66, -186.6, -98.01), (28.23, -186.9, -98.03), (30.08, -186.7, -98.02), (27.84, -186.7, -98.14), (26.8, -184.2, -99.34), (27.01, -184.8, -99.03), (26.4, -182.9, -99.96), (41.09, -180.1, -96.65), (41.07, -180.3, -96.6), (40.65, -181.0, -96.54), (38.91, -182.1, -96.79), (35.59, -184.2, -97.27), (38.23, -182.5, -96.89), (36.75, -183.5, -97.1), (-20.75, -186.8, -98.58), (-20.89, -187.2, -98.42), (-21.25, -187.4, -98.31), (-22.56, -187.3, -98.3), (-30.11, -186.6, -98.25), (-23.13, -187.2, -98.3), (-30.69, -186.6, -98.25), (-31.74, -186.5, -98.24), (-32.95, -179.4, -99.47), (-33.74, -179.4, -99.09), (-32.69, -185.8, -97.98), (-33.63, -183.1, -98.19), (-34.12, -179.7, -98.82), (-33.52, -183.8, -98.07), (-33.18, -185.1, -97.92), (40.89, -178.6, -106.0), (40.64, -178.6, -106.2), (38.91, -178.8, -106.3), (41.04, -179.0, -103.6), (41.05, -179.3, -101.5), (41.06, -179.4, -101.0), (38.42, -178.9, -106.3), (38.2, -178.9, -106.3), (34.89, -179.4, -106.3), (30.35, -179.7, -106.3), (29.11, -179.8, -106.2), (28.39, -179.8, -106.2), (26.03, -180.0, -106.2), (25.81, -180.0, -106.0), (20.8, -179.6, -106.0), (20.76, -179.5, -106.0), (19.55, -179.5, -106.0), (25.89, -181.1, -101.7), (25.7, -180.3, -105.1), (21.08, -180.1, -104.1), (18.3, -179.5, -105.7), (19.01, -179.5, -105.9), (18.0, -179.5, -105.6), (25.9, -181.2, -101.6), (21.09, -180.1, -104.0), (20.87, -181.2, -101.8), (25.96, -181.4, -101.1), (25.98, -181.5, -100.9), (16.45, -179.4, -106.0), (11.92, -179.5, -106.3), (9.181, -179.6, -106.3), (8.478, -179.7, -106.3), (6.175, -179.8, -106.3), (5.844, -180.0, -106.0), (5.958, -180.9, -104.3), (0.3505, -180.4, -105.4), (0.1328, -180.4, -105.4), (0.6007, -181.1, -104.3), (0.684, -180.5, -105.2), (20.82, -181.5, -101.6), (20.68, -182.1, -101.2), (20.27, -183.8, -100.1), (20.1, -184.5, -99.72), (19.26, -186.9, -98.29), (18.88, -187.1, -98.19), (17.48, -187.3, -98.28), (16.88, -187.4, -98.32), (11.14, -188.3, -98.59), (13.98, -187.7, -98.51), (10.09, -188.6, -98.76), (9.568, -188.7, -98.79), (7.86, -188.9, -98.8), (6.304, -183.0, -102.8), (6.426, -183.7, -102.3), (6.554, -184.2, -102.0), (6.696, -184.7, -101.6), (7.462, -187.4, -99.74), (7.437, -188.1, -99.29), (7.525, -188.7, -98.9), (0.1936, -183.1, -103.3), (0.07901, -183.7, -103.1), (-1.324, -180.2, -105.4), (-2.011, -180.2, -105.4), (-11.01, -179.1, -105.3), (-11.34, -179.1, -105.3), (-11.73, -179.1, -105.3), (-14.09, -178.9, -105.1), (-14.25, -178.9, -105.1), (-14.29, -180.5, -102.6), (-14.45, -179.2, -104.6), (-18.9, -180.9, -102.8), (-18.72, -180.1, -104.4), (-20.8, -179.6, -104.7), (-19.05, -179.6, -105.1), (-21.51, -179.6, -104.5), (-21.98, -179.5, -104.4), (-30.63, -178.9, -106.1), (-25.9, -179.1, -106.0), (-33.7, -178.8, -106.2), (-31.34, -178.9, -106.2), (-33.88, -178.8, -106.1), (0.03784, -183.8, -103.0), (-0.5954, -185.9, -101.8), (-0.7496, -186.4, -101.6), (-1.147, -187.7, -100.9), (-1.16, -188.4, -100.5), (-1.772, -190.9, -99.6), (-2.104, -191.0, -99.55), (-3.307, -190.9, -99.6), (-3.774, -190.8, -99.58), (-9.841, -189.4, -98.97), (-10.4, -189.3, -98.9), (-12.25, -188.8, -98.67), (-13.67, -184.1, -100.8), (-12.46, -188.6, -98.71), (-12.57, -188.5, -98.75), (-13.84, -183.2, -101.3), (-19.29, -182.4, -101.7), (-13.8, -183.4, -101.2), (-19.43, -182.9, -101.3), (-13.73, -183.8, -101.0), (-19.65, -183.8, -100.8), (-12.56, -187.9, -99.07), (-19.84, -184.5, -100.3), (-33.73, -179.2, -100.6), (-34.01, -178.8, -106.0), (-33.77, -179.2, -101.5), (-33.75, -179.2, -101.0), (0.1328, -177.6, -105.4), (0.1222, -178.3, -104.4), (-33.88, -176.1, -106.1), (-28.24, -177.2, -101.6), (-14.29, -177.8, -102.6), (-32.95, -176.6, -99.47), (25.89, -178.4, -101.7), (28.01, -178.5, -100.6), (-21.98, -176.8, -104.4), (-21.5, -176.6, -106.0), (-20.79, -176.6, -106.0), (-19.04, -176.8, -106.0), (-25.9, -176.3, -106.0), (-20.8, -176.8, -104.7), (40.89, -175.8, -106.0), (40.64, -175.8, -106.2), (38.91, -176.1, -106.3), (41.04, -176.2, -103.6), (41.05, -176.5, -101.5), (41.06, -176.6, -101.0), (41.09, -177.3, -96.65), (38.42, -176.1, -106.3), (38.2, -176.2, -106.3), (34.89, -176.6, -106.3), (30.35, -176.9, -106.3), (29.11, -177.0, -106.2), (28.39, -177.0, -106.2), (26.03, -177.2, -106.2), (25.81, -177.3, -106.0), (20.8, -176.8, -106.0), (20.76, -176.8, -106.0), (19.55, -176.7, -106.0), (25.7, -177.5, -105.1), (21.08, -177.3, -104.1), (18.3, -176.7, -105.7), (19.01, -176.7, -105.9), (18.0, -176.7, -105.6), (21.09, -177.3, -104.0), (20.87, -178.5, -101.8), (16.45, -176.6, -106.0), (11.92, -176.7, -106.3), (9.181, -176.9, -106.3), (6.175, -177.0, -106.3), (8.478, -176.9, -106.3), (5.844, -177.2, -106.0), (5.958, -178.1, -104.3), (0.684, -177.7, -105.2), (0.3505, -177.6, -105.4), (0.6007, -178.3, -104.3), (-1.324, -177.5, -105.4), (-2.011, -177.4, -105.4), (-11.01, -176.4, -105.3), (-11.34, -176.3, -105.3), (-11.73, -176.3, -105.3), (-14.09, -176.1, -105.1), (-14.25, -176.2, -105.1), (-14.45, -176.5, -104.6), (-21.51, -176.8, -104.5), (-19.05, -176.9, -105.1), (-30.63, -176.2, -106.1), (-31.34, -176.1, -106.2), (-33.7, -176.0, -106.2), (-33.73, -176.4, -100.6), (-34.01, -176.1, -106.0), (-33.77, -176.4, -101.5), (-33.75, -176.4, -101.0), (-28.79, -142.3, -90.39), (-19.53, -135.6, -89.85), (-33.86, -142.2, -92.04), (-33.86, -141.9, -97.36), (-28.79, -141.8, -99.01), (-16.72, -129.1, -89.45), (-30.26, -129.7, -79.73), (-43.7, -129.1, -89.58), (-37.89, -127.2, -106.0), (-22.43, -127.5, -105.9), (-18.13, -125.3, -84.89), (-34.8, -125.6, -79.49), (-45.11, -124.8, -93.64), (-34.74, -130.1, -107.6), (-18.13, -124.2, -102.4), (-24.18, -108.0, -82.73), (-37.72, -107.9, -83.83), (-40.86, -107.1, -97.02), (-29.66, -107.7, -104.8), (-18.95, -107.2, -95.24), (-26.52, -100.5, -94.83), (-22.85, -103.9, -97.71), (-24.18, -106.8, -102.4), (-31.59, -100.4, -96.47), (-33.0, -103.7, -101.0), (-37.72, -106.8, -101.3), (-34.73, -100.6, -92.17), (-39.27, -104.3, -92.39), (-40.86, -107.6, -88.13), (-31.59, -100.9, -87.86), (-33.0, -104.8, -83.78), (-29.25, -108.1, -81.08), (-26.52, -100.8, -89.5), (-22.85, -104.6, -87.07), (-18.95, -107.5, -89.92), (-16.68, -113.6, -97.28), (-18.31, -116.8, -101.8), (-22.47, -114.0, -105.2), (-30.08, -114.9, -107.7), (-33.53, -117.5, -107.7), (-38.02, -113.9, -105.0), (-43.66, -113.6, -97.42), (-44.87, -117.3, -93.19), (-43.66, -114.2, -88.53), (-38.59, -114.6, -81.57), (-34.73, -118.2, -79.25), (-30.12, -114.8, -78.82), (-21.91, -114.6, -81.48), (-18.31, -117.8, -84.57), (-16.68, -114.1, -88.67), (-21.33, -120.0, -106.4), (-21.33, -121.2, -106.5), (-26.7, -132.1, -107.2), (-42.26, -117.4, -102.0), (-42.07, -124.8, -102.3), (-43.7, -128.5, -98.2), (-42.26, -118.5, -84.47), (-42.07, -125.9, -85.07), (-38.47, -129.5, -82.39), (-25.58, -118.8, -79.07), (-25.65, -126.2, -79.74), (-21.8, -129.5, -82.48), (-15.28, -117.9, -93.22), (-15.51, -125.4, -93.68), (-16.72, -128.5, -98.33), (-22.66, -134.8, -103.0), (-27.39, -137.9, -103.1), (-30.82, -133.5, -106.4), (-36.2, -134.7, -104.1), (-37.53, -138.1, -99.8), (-41.44, -135.2, -96.95), (-41.44, -135.5, -91.63), (-37.53, -138.7, -89.16), (-36.2, -135.9, -84.44), (-19.53, -135.1, -98.73), (-21.12, -138.4, -94.48), (-25.65, -142.1, -94.7), (-31.13, -136.0, -82.79), (-27.39, -138.9, -85.87), (-22.66, -135.9, -85.54), (-33.55, -122.8, -108.2), (-26.73, -123.5, -108.0), (-30.13, -110.6, -106.4), (-30.15, -125.9, -108.4), (-36.29, -115.4, -106.4), (-26.68, -117.8, -107.9), (-34.56, -109.5, -105.8), (-33.81, -108.9, -105.8), (-39.21, -120.2, -106.4), (-39.09, -121.1, -106.5), (-33.98, -130.7, -107.7), (-36.29, -125.1, -107.3), (-30.28, -130.4, -107.6), (-25.85, -131.6, -107.1), (-24.03, -115.9, -106.7), (-24.13, -125.9, -107.0), (-25.63, -111.0, -106.5), (-26.48, -110.4, -106.4), (-31.41, -142.6, -90.98), (-21.05, -136.2, -87.69), (-30.5, -133.1, -81.06), (-17.86, -132.6, -89.78), (-21.05, -135.4, -100.9), (-34.13, -142.3, -94.72), (-42.71, -132.5, -90.37), (-31.41, -142.1, -98.46), (-37.48, -131.4, -105.0), (-22.42, -131.5, -104.6), (-17.11, -127.0, -87.13), (-15.7, -115.9, -95.42), (-32.47, -127.5, -79.29), (-23.51, -116.8, -80.07), (-44.68, -126.8, -91.45), (-40.55, -116.7, -82.74), (-35.64, -129.4, -107.2), (-43.27, -115.6, -99.74), (-19.99, -125.8, -104.3), (-25.99, -110.6, -106.5), (-22.76, -111.0, -82.03), (-38.12, -111.0, -82.39), (-42.52, -110.1, -97.08), (-27.37, -109.5, -106.0), (-17.67, -110.2, -96.5), (-26.7, -107.5, -81.82), (-26.25, -100.4, -92.15), (-39.34, -107.3, -85.92), (-39.34, -106.5, -99.18), (-26.8, -106.5, -103.5), (-33.68, -136.5, -83.59), (-27.01, -142.5, -92.41), (-22.26, -132.9, -83.73), (-17.86, -132.0, -98.42), (-27.01, -142.2, -97.03), (-41.49, -135.8, -94.32), (-37.62, -133.0, -83.37), (-33.61, -134.8, -105.2), (-42.71, -132.1, -97.84), (-27.8, -132.6, -107.0), (-15.7, -116.2, -90.8), (-17.11, -126.2, -100.4), (-27.92, -116.9, -78.64), (-19.83, -127.3, -83.39), (-43.27, -116.5, -86.48), (-36.87, -127.4, -80.72), (-40.41, -115.6, -103.6), (-44.68, -126.5, -96.07), (-21.54, -118.4, -106.1), (-31.79, -124.2, -108.6), (-17.67, -110.6, -89.02), (-29.89, -111.2, -79.72), (-42.52, -110.7, -88.44), (-37.98, -109.9, -103.3), (-22.9, -110.0, -103.7), (-28.97, -100.6, -88.41), (-18.89, -106.9, -92.55), (-33.38, -100.5, -89.84), (-33.38, -100.2, -94.46), (-28.97, -100.1, -95.89), (-24.69, -101.9, -96.25), (-20.69, -105.4, -96.47), (-23.45, -105.2, -100.3), (-32.29, -101.7, -98.72), (-31.16, -105.3, -102.9), (-35.53, -105.1, -101.3), (-37.0, -102.1, -92.26), (-40.23, -105.5, -94.82), (-40.23, -105.8, -90.13), (-32.29, -102.5, -85.8), (-35.53, -106.2, -83.67), (-31.06, -106.3, -82.22), (-24.69, -102.4, -88.26), (-23.45, -106.1, -84.69), (-20.69, -105.9, -88.48), (-17.29, -115.1, -99.53), (-18.05, -120.7, -102.2), (-20.19, -115.0, -103.5), (-34.2, -109.1, -105.8), (-39.21, -120.6, -106.5), (-38.98, -118.5, -106.0), (-44.44, -115.3, -95.42), (-45.2, -121.2, -93.42), (-44.44, -115.6, -90.73), (-36.83, -116.2, -80.28), (-34.83, -122.1, -79.18), (-32.36, -116.3, -78.83), (-20.05, -116.1, -82.82), (-18.05, -121.7, -84.62), (-17.29, -115.8, -86.61), (-26.66, -120.6, -108.1), (-24.86, -130.6, -106.8), (-26.24, -131.9, -107.2), (-42.33, -121.0, -102.2), (-40.19, -126.4, -104.2), (-43.1, -126.8, -100.3), (-42.33, -122.0, -84.64), (-43.1, -127.6, -87.33), (-40.33, -127.9, -83.54), (-25.55, -122.4, -79.2), (-28.02, -128.1, -79.55), (-23.56, -128.0, -81.0), (-15.18, -121.5, -93.44), (-15.95, -127.4, -91.45), (-15.95, -127.1, -96.14), (-24.86, -136.5, -103.2), (-28.09, -140.2, -101.1), (-29.25, -136.1, -104.8), (-36.93, -136.5, -102.2), (-35.7, -140.3, -98.6), (-39.69, -136.8, -98.39), (-39.69, -137.3, -90.4), (-35.7, -140.8, -90.62), (-36.93, -137.5, -86.61), (-20.15, -136.9, -96.74), (-20.15, -137.2, -92.05), (-23.39, -140.6, -94.61), (-29.32, -137.6, -84.14), (-28.09, -141.0, -88.15), (-24.86, -137.6, -85.59), (-33.54, -128.3, -107.7), (-33.61, -120.3, -108.1), (-28.51, -124.9, -108.4), (-31.76, -116.1, -107.9), (-28.45, -116.4, -108.0), (-23.2, -120.7, -106.9), (-35.07, -124.0, -107.7), (-25.21, -124.9, -107.4), (-30.07, -112.5, -107.0), (-30.17, -128.4, -108.0), (-35.06, -116.3, -107.0), (-25.14, -116.7, -107.2), (-33.42, -111.8, -106.3), (-32.72, -108.5, -105.5), (-35.56, -110.6, -105.5), (-35.03, -111.2, -106.0), (-32.74, -109.4, -106.0), (-37.17, -120.4, -106.8), (-38.82, -122.8, -106.4), (-37.16, -114.8, -105.9), (-38.39, -118.9, -106.4), (-38.26, -122.3, -106.7), (-34.41, -130.4, -107.7), (-37.05, -126.0, -106.8), (-33.11, -131.5, -107.3), (-32.9, -130.6, -107.6), (-35.16, -128.6, -107.5), (-26.95, -129.4, -107.4), (-23.33, -126.6, -106.6), (-30.46, -131.8, -107.2), (-27.78, -131.5, -107.3), (-25.39, -129.9, -107.1), (-23.27, -115.2, -106.2), (-21.27, -120.6, -106.5), (-21.53, -122.9, -106.3), (-22.14, -118.8, -106.5), (-22.17, -122.5, -106.6), (-30.09, -109.2, -105.8), (-24.72, -111.8, -106.1), (-26.77, -112.5, -106.7), (-25.19, -112.4, -106.5), (-27.57, -110.4, -106.4), (-30.19, -143.2, -94.77), (-19.19, -131.6, -86.05), (-34.39, -131.9, -81.12), (-43.79, -131.1, -94.03), (-34.78, -131.3, -107.0), (-19.22, -130.6, -102.0), (-25.99, -112.4, -79.93), (-41.19, -112.1, -84.86), (-41.17, -111.1, -100.8), (-25.62, -109.8, -105.7), (-16.59, -111.6, -92.84), (-30.19, -99.49, -92.1), (-32.66, -140.4, -86.98), (-23.72, -140.2, -89.88), (-26.19, -133.6, -81.85), (-17.25, -132.8, -94.14), (-23.72, -139.7, -99.26), (-38.19, -139.9, -94.57), (-40.66, -133.3, -86.55), (-32.65, -139.4, -102.2), (-40.64, -132.3, -101.7), (-25.93, -133.0, -106.4), (-15.72, -121.6, -88.74), (-15.72, -121.1, -98.13), (-30.19, -122.3, -78.25), (-21.25, -122.1, -81.15), (-44.66, -121.6, -88.74), (-39.13, -122.1, -81.15), (-39.83, -120.7, -105.6), (-44.66, -121.1, -98.13), (-20.57, -120.5, -105.6), (-30.16, -120.4, -108.8), (-19.72, -110.3, -85.14), (-34.19, -110.6, -80.45), (-43.13, -109.8, -92.73), (-34.47, -108.2, -104.8), (-19.74, -109.4, -100.3), (-27.72, -103.2, -84.7), (-22.19, -102.7, -92.3), (-36.66, -103.0, -87.6), (-36.66, -102.5, -96.99), (-27.73, -102.3, -99.91), (-32.82, -126.6, -108.1), (-35.79, -120.3, -107.3), (-27.5, -127.7, -107.8), (-32.76, -113.5, -106.9), (-27.38, -114.0, -107.2), (-24.46, -120.7, -107.3), (-33.93, -110.0, -106.0), (-32.06, -109.0, -105.8), (-35.79, -111.9, -105.8), (-38.56, -120.6, -106.6), (-38.14, -123.4, -106.7), (-38.29, -117.7, -106.1), (-34.12, -129.7, -107.7), (-35.83, -128.2, -107.3), (-32.31, -131.2, -107.4), (-26.51, -131.0, -107.3), (-24.65, -129.3, -106.9), (-28.48, -132.0, -107.2), (-22.22, -117.7, -106.3), (-21.93, -120.6, -106.6), (-22.25, -123.7, -106.5), (-28.2, -109.8, -106.1), (-24.51, -112.9, -106.3), (-26.26, -111.3, -106.6), (28.79, -142.3, -90.39), (19.53, -135.6, -89.85), (33.86, -142.2, -92.04), (33.86, -141.9, -97.36), (28.79, -141.8, -99.01), (16.72, -129.1, -89.45), (30.26, -129.7, -79.73), (43.7, -129.1, -89.58), (37.89, -127.2, -106.0), (22.43, -127.5, -105.9), (18.13, -125.3, -84.89), (34.8, -125.6, -79.49), (45.11, -124.8, -93.64), (34.74, -130.1, -107.6), (18.13, -124.2, -102.4), (24.18, -108.0, -82.73), (37.72, -107.9, -83.83), (40.86, -107.1, -97.02), (29.66, -107.7, -104.8), (18.95, -107.2, -95.24), (26.52, -100.5, -94.83), (22.85, -103.9, -97.71), (24.18, -106.8, -102.4), (31.59, -100.4, -96.47), (33.0, -103.7, -101.0), (37.72, -106.8, -101.3), (34.73, -100.6, -92.17), (39.27, -104.3, -92.39), (40.86, -107.6, -88.13), (31.59, -100.9, -87.86), (33.0, -104.8, -83.78), (29.25, -108.1, -81.08), (26.52, -100.8, -89.5), (22.85, -104.6, -87.07), (18.95, -107.5, -89.92), (16.68, -113.6, -97.28), (18.31, -116.8, -101.8), (22.47, -114.0, -105.2), (30.08, -114.9, -107.7), (33.53, -117.5, -107.7), (38.02, -113.9, -105.0), (43.66, -113.6, -97.42), (44.87, -117.3, -93.19), (43.66, -114.2, -88.53), (38.59, -114.6, -81.57), (34.73, -118.2, -79.25), (30.12, -114.8, -78.82), (21.91, -114.6, -81.48), (18.31, -117.8, -84.57), (16.68, -114.1, -88.67), (21.33, -120.0, -106.4), (21.33, -121.2, -106.5), (26.7, -132.1, -107.2), (42.26, -117.4, -102.0), (42.07, -124.8, -102.3), (43.7, -128.5, -98.2), (42.26, -118.5, -84.47), (42.07, -125.9, -85.07), (38.47, -129.5, -82.39), (25.58, -118.8, -79.07), (25.65, -126.2, -79.74), (21.8, -129.5, -82.48), (15.28, -117.9, -93.22), (15.51, -125.4, -93.68), (16.72, -128.5, -98.33), (22.66, -134.8, -103.0), (27.39, -137.9, -103.1), (30.82, -133.5, -106.4), (36.2, -134.7, -104.1), (37.53, -138.1, -99.8), (41.44, -135.2, -96.95), (41.44, -135.5, -91.63), (37.53, -138.7, -89.16), (36.2, -135.9, -84.44), (19.53, -135.1, -98.73), (21.12, -138.4, -94.48), (25.65, -142.1, -94.7), (31.13, -136.0, -82.79), (27.39, -138.9, -85.87), (22.66, -135.9, -85.54), (33.55, -122.8, -108.2), (26.73, -123.5, -108.0), (30.13, -110.6, -106.4), (30.15, -125.9, -108.4), (36.29, -115.4, -106.4), (26.68, -117.8, -107.9), (34.56, -109.5, -105.8), (33.81, -108.9, -105.8), (39.21, -120.2, -106.4), (39.09, -121.1, -106.5), (33.98, -130.7, -107.7), (36.29, -125.1, -107.3), (30.28, -130.4, -107.6), (25.85, -131.6, -107.1), (24.03, -115.9, -106.7), (24.13, -125.9, -107.0), (25.63, -111.0, -106.5), (26.48, -110.4, -106.4), (31.41, -142.6, -90.98), (21.05, -136.2, -87.69), (30.5, -133.1, -81.06), (17.86, -132.6, -89.78), (21.05, -135.4, -100.9), (34.13, -142.3, -94.72), (42.71, -132.5, -90.37), (31.41, -142.1, -98.46), (37.48, -131.4, -105.0), (22.42, -131.5, -104.6), (17.11, -127.0, -87.13), (15.7, -115.9, -95.42), (32.47, -127.5, -79.29), (23.51, -116.8, -80.07), (44.68, -126.8, -91.45), (40.55, -116.7, -82.74), (35.64, -129.4, -107.2), (43.27, -115.6, -99.74), (19.99, -125.8, -104.3), (25.99, -110.6, -106.5), (22.76, -111.0, -82.03), (38.12, -111.0, -82.39), (42.52, -110.1, -97.08), (27.37, -109.5, -106.0), (17.67, -110.2, -96.5), (26.7, -107.5, -81.82), (26.25, -100.4, -92.15), (39.34, -107.3, -85.92), (39.34, -106.5, -99.18), (26.8, -106.5, -103.5), (33.68, -136.5, -83.59), (27.01, -142.5, -92.41), (22.26, -132.9, -83.73), (17.86, -132.0, -98.42), (27.01, -142.2, -97.03), (41.49, -135.8, -94.32), (37.62, -133.0, -83.37), (33.61, -134.8, -105.2), (42.71, -132.1, -97.84), (27.8, -132.6, -107.0), (15.7, -116.2, -90.8), (17.11, -126.2, -100.4), (27.92, -116.9, -78.64), (19.83, -127.3, -83.39), (43.27, -116.5, -86.48), (36.87, -127.4, -80.72), (40.41, -115.6, -103.6), (44.68, -126.5, -96.07), (21.54, -118.4, -106.1), (31.79, -124.2, -108.6), (17.67, -110.6, -89.02), (29.89, -111.2, -79.72), (42.52, -110.7, -88.44), (37.98, -109.9, -103.3), (22.9, -110.0, -103.7), (28.97, -100.6, -88.41), (18.89, -106.9, -92.55), (33.38, -100.5, -89.84), (33.38, -100.2, -94.46), (28.97, -100.1, -95.89), (24.69, -101.9, -96.25), (20.69, -105.4, -96.47), (23.45, -105.2, -100.3), (32.29, -101.7, -98.72), (31.16, -105.3, -102.9), (35.53, -105.1, -101.3), (37.0, -102.1, -92.26), (40.23, -105.5, -94.82), (40.23, -105.8, -90.13), (32.29, -102.5, -85.8), (35.53, -106.2, -83.67), (31.06, -106.3, -82.22), (24.69, -102.4, -88.26), (23.45, -106.1, -84.69), (20.69, -105.9, -88.48), (17.29, -115.1, -99.53), (18.05, -120.7, -102.2), (20.19, -115.0, -103.5), (34.2, -109.1, -105.8), (39.21, -120.6, -106.5), (38.98, -118.5, -106.0), (44.44, -115.3, -95.42), (45.2, -121.2, -93.42), (44.44, -115.6, -90.73), (36.83, -116.2, -80.28), (34.83, -122.1, -79.18), (32.36, -116.3, -78.83), (20.05, -116.1, -82.82), (18.05, -121.7, -84.62), (17.29, -115.8, -86.61), (26.66, -120.6, -108.1), (24.86, -130.6, -106.8), (26.24, -131.9, -107.2), (42.33, -121.0, -102.2), (40.19, -126.4, -104.2), (43.1, -126.8, -100.3), (42.33, -122.0, -84.64), (43.1, -127.6, -87.33), (40.33, -127.9, -83.54), (25.55, -122.4, -79.2), (28.02, -128.1, -79.55), (23.56, -128.0, -81.0), (15.18, -121.5, -93.44), (15.95, -127.4, -91.45), (15.95, -127.1, -96.14), (24.86, -136.5, -103.2), (28.09, -140.2, -101.1), (29.25, -136.1, -104.8), (36.93, -136.5, -102.2), (35.7, -140.3, -98.6), (39.69, -136.8, -98.39), (39.69, -137.3, -90.4), (35.7, -140.8, -90.62), (36.93, -137.5, -86.61), (20.15, -136.9, -96.74), (20.15, -137.2, -92.05), (23.39, -140.6, -94.61), (29.32, -137.6, -84.14), (28.09, -141.0, -88.15), (24.86, -137.6, -85.59), (33.54, -128.3, -107.7), (33.61, -120.3, -108.1), (28.51, -124.9, -108.4), (31.76, -116.1, -107.9), (28.45, -116.4, -108.0), (23.2, -120.7, -106.9), (35.07, -124.0, -107.7), (25.21, -124.9, -107.4), (30.07, -112.5, -107.0), (30.17, -128.4, -108.0), (35.06, -116.3, -107.0), (25.14, -116.7, -107.2), (33.42, -111.8, -106.3), (32.72, -108.5, -105.5), (35.56, -110.6, -105.5), (35.03, -111.2, -106.0), (32.74, -109.4, -106.0), (37.17, -120.4, -106.8), (38.82, -122.8, -106.4), (37.16, -114.8, -105.9), (38.39, -118.9, -106.4), (38.26, -122.3, -106.7), (34.41, -130.4, -107.7), (37.05, -126.0, -106.8), (33.11, -131.5, -107.3), (32.9, -130.6, -107.6), (35.16, -128.6, -107.5), (26.95, -129.4, -107.4), (23.33, -126.6, -106.6), (30.46, -131.8, -107.2), (27.78, -131.5, -107.3), (25.39, -129.9, -107.1), (23.27, -115.2, -106.2), (21.27, -120.6, -106.5), (21.53, -122.9, -106.3), (22.14, -118.8, -106.5), (22.17, -122.5, -106.6), (30.09, -109.2, -105.8), (24.72, -111.8, -106.1), (26.77, -112.5, -106.7), (25.19, -112.4, -106.5), (27.57, -110.4, -106.4), (30.19, -143.2, -94.77), (19.19, -131.6, -86.05), (34.39, -131.9, -81.12), (43.79, -131.1, -94.03), (34.78, -131.3, -107.0), (19.22, -130.6, -102.0), (25.99, -112.4, -79.93), (41.19, -112.1, -84.86), (41.17, -111.1, -100.8), (25.62, -109.8, -105.7), (16.59, -111.6, -92.84), (30.19, -99.49, -92.1), (32.66, -140.4, -86.98), (23.72, -140.2, -89.88), (26.19, -133.6, -81.85), (17.25, -132.8, -94.14), (23.72, -139.7, -99.26), (38.19, -139.9, -94.57), (40.66, -133.3, -86.55), (32.65, -139.4, -102.2), (40.64, -132.3, -101.7), (25.93, -133.0, -106.4), (15.72, -121.6, -88.74), (15.72, -121.1, -98.13), (30.19, -122.3, -78.25), (21.25, -122.1, -81.15), (44.66, -121.6, -88.74), (39.13, -122.1, -81.15), (39.83, -120.7, -105.6), (44.66, -121.1, -98.13), (20.57, -120.5, -105.6), (30.16, -120.4, -108.8), (19.72, -110.3, -85.14), (34.19, -110.6, -80.45), (43.13, -109.8, -92.73), (34.47, -108.2, -104.8), (19.74, -109.4, -100.3), (27.72, -103.2, -84.7), (22.19, -102.7, -92.3), (36.66, -103.0, -87.6), (36.66, -102.5, -96.99), (27.73, -102.3, -99.91), (32.82, -126.6, -108.1), (35.79, -120.3, -107.3), (27.5, -127.7, -107.8), (32.76, -113.5, -106.9), (27.38, -114.0, -107.2), (24.46, -120.7, -107.3), (33.93, -110.0, -106.0), (32.06, -109.0, -105.8), (35.79, -111.9, -105.8), (38.56, -120.6, -106.6), (38.14, -123.4, -106.7), (38.29, -117.7, -106.1), (34.12, -129.7, -107.7), (35.83, -128.2, -107.3), (32.31, -131.2, -107.4), (26.51, -131.0, -107.3), (24.65, -129.3, -106.9), (28.48, -132.0, -107.2), (22.22, -117.7, -106.3), (21.93, -120.6, -106.6), (22.25, -123.7, -106.5), (28.2, -109.8, -106.1), (24.51, -112.9, -106.3), (26.26, -111.3, -106.6), (-75.95, -141.7, -41.79), (-57.78, -145.4, -57.64), (-35.52, -138.0, 5.228), (-57.78, -138.0, 36.4), (-57.78, -159.5, 5.228), (-57.78, -124.0, 5.228), (-57.78, -130.5, -41.79), (-57.78, -158.9, -41.79), (-39.62, -141.7, -41.79), (-80.05, -138.0, 5.228), (-81.22, -155.8, 5.228), (-39.04, -155.9, -41.79), (-57.78, -155.8, 36.4), (-34.35, -155.8, 5.228), (-57.78, -156.0, -57.64), (-76.53, -155.9, -41.79), (75.95, -141.7, -41.79), (57.78, -145.4, -57.64), (35.52, -138.0, 5.228), (57.78, -138.0, 36.4), (57.78, -159.5, 5.228), (57.78, -124.0, 5.228), (57.78, -130.5, -41.79), (57.78, -158.9, -41.79), (39.62, -141.7, -41.79), (80.05, -138.0, 5.228), (81.22, -155.8, 5.228), (39.04, -155.9, -41.79), (57.78, -155.8, 36.4), (34.35, -155.8, 5.228), (57.78, -156.0, -57.64), (76.53, -155.9, -41.79), (-75.36, -158.6, 5.228), (-74.48, -138.0, 28.61), (-71.11, -133.3, -41.79), (-69.5, -156.0, -53.68), (-57.78, -157.9, -53.68), (-57.78, -137.4, -53.68), (-46.07, -156.0, -53.68), (-43.72, -158.2, -41.79), (-41.67, -127.5, 5.228), (-40.21, -155.8, 28.61), (-57.78, -158.6, 28.61), (-57.78, -127.5, 28.61), (-71.85, -158.2, -41.79), (-73.9, -127.5, 5.228), (-40.21, -158.6, 5.228), (-44.46, -133.3, -41.79), (-57.78, -125.6, -22.11), (-57.78, -159.4, -22.11), (-35.52, -155.8, -22.11), (-80.05, -155.8, -22.11), (-75.36, -155.8, 28.61), (-69.36, -144.4, -53.68), (-46.21, -144.4, -53.68), (-41.09, -138.0, 28.61), (-36.55, -138.9, -22.11), (-79.02, -138.9, -22.11), (-80.93, -149.5, 5.228), (-39.18, -150.9, -41.79), (-57.78, -149.5, 36.4), (-34.64, -149.5, 5.228), (-57.78, -152.2, -57.64), (-76.39, -150.9, -41.79), (75.36, -158.6, 5.228), (74.48, -138.0, 28.61), (71.11, -133.3, -41.79), (69.5, -156.0, -53.68), (57.78, -157.9, -53.68), (57.78, -137.4, -53.68), (46.07, -156.0, -53.68), (43.72, -158.2, -41.79), (41.67, -127.5, 5.228), (40.21, -155.8, 28.61), (57.78, -158.6, 28.61), (57.78, -127.5, 28.61), (71.85, -158.2, -41.79), (73.9, -127.5, 5.228), (40.21, -158.6, 5.228), (44.46, -133.3, -41.79), (57.78, -125.6, -22.11), (57.78, -159.4, -22.11), (35.52, -155.8, -22.11), (80.05, -155.8, -22.11), (75.36, -155.8, 28.61), (69.36, -144.4, -53.68), (46.21, -144.4, -53.68), (41.09, -138.0, 28.61), (36.55, -138.9, -22.11), (79.02, -138.9, -22.11), (80.93, -149.5, 5.228), (39.18, -150.9, -41.79), (57.78, -149.5, 36.4), (34.64, -149.5, 5.228), (57.78, -152.2, -57.64), (76.39, -150.9, -41.79), (-70.8, -157.9, 22.54), (-69.89, -130.2, 22.54), (-67.16, -157.5, -50.6), (-66.83, -138.1, -50.6), (-44.77, -157.9, 22.54), (-45.68, -130.2, 22.54), (-48.41, -157.5, -50.6), (-48.74, -138.1, -50.6), (-74.48, -158.5, -22.11), (-73.2, -128.9, -22.11), (-41.09, -158.5, -22.11), (-42.37, -128.9, -22.11), (-75.14, -149.5, 28.61), (-69.47, -151.9, -53.68), (-46.1, -151.9, -53.68), (-40.43, -149.5, 28.61), (-35.78, -149.8, -22.11), (-79.79, -149.8, -22.11), (70.8, -157.9, 22.54), (69.89, -130.2, 22.54), (67.16, -157.5, -50.6), (66.83, -138.1, -50.6), (44.77, -157.9, 22.54), (45.68, -130.2, 22.54), (48.41, -157.5, -50.6), (48.74, -138.1, -50.6), (74.48, -158.5, -22.11), (73.2, -128.9, -22.11), (41.09, -158.5, -22.11), (42.37, -128.9, -22.11), (75.14, -149.5, 28.61), (69.47, -151.9, -53.68), (46.1, -151.9, -53.68), (40.43, -149.5, 28.61), (35.78, -149.8, -22.11), (79.79, -149.8, -22.11)], [], [(0, 1, 3, 2), (2, 3, 7, 6), (6, 7, 5, 4), (4, 5, 1, 0), (2, 6, 4, 0), (7, 3, 1, 5), (2137, 2200, 2250, 2194), (2137, 2194, 2242, 2171), (2137, 2171, 2236, 2190), (2137, 2190, 2246, 2200), (2138, 2199, 2246, 2190), (2138, 2190, 2236, 2174), (2138, 2174, 2240, 2191), (2138, 2191, 2247, 2199), (2139, 2198, 2249, 2193), (2139, 2193, 2244, 2177), (2139, 2177, 2238, 2192), (2139, 2192, 2248, 2198), (2140, 2197, 2248, 2192), (2140, 2192, 2238, 2180), (2140, 2180, 2234, 2170), (2140, 2170, 2245, 2197), (2141, 2169, 2241, 2186), (2141, 2186, 2243, 2183), (2141, 2183, 2237, 2179), (2141, 2179, 2233, 2169), (2142, 2177, 2244, 2185), (2142, 2185, 2242, 2182), (2142, 2182, 2234, 2180), (2142, 2180, 2238, 2177), (2143, 2184, 2240, 2174), (2143, 2174, 2236, 2171), (2143, 2171, 2242, 2185), (2143, 2185, 2244, 2184), (2144, 2181, 2235, 2173), (2144, 2173, 2239, 2176), (2144, 2176, 2243, 2186), (2144, 2186, 2241, 2181), (2145, 2196, 2247, 2191), (2145, 2191, 2240, 2184), (2145, 2184, 2244, 2193), (2145, 2193, 2249, 2196), (2146, 2195, 2245, 2170), (2146, 2170, 2234, 2182), (2146, 2182, 2242, 2194), (2146, 2194, 2250, 2195), (2147, 2169, 2233, 2189), (2147, 2189, 2245, 2195), (2147, 2195, 2250, 2188), (2147, 2188, 2241, 2169), (2148, 2176, 2239, 2175), (2148, 2175, 2247, 2196), (2148, 2196, 2249, 2187), (2148, 2187, 2243, 2176), (2149, 2179, 2237, 2178), (2149, 2178, 2248, 2197), (2149, 2197, 2245, 2189), (2149, 2189, 2233, 2179), (2150, 2183, 2243, 2187), (2150, 2187, 2249, 2198), (2150, 2198, 2248, 2178), (2150, 2178, 2237, 2183), (2151, 2173, 2235, 2172), (2151, 2172, 2246, 2199), (2151, 2199, 2247, 2175), (2151, 2175, 2239, 2173), (2152, 2181, 2241, 2188), (2152, 2188, 2250, 2200), (2152, 2200, 2246, 2172), (2152, 2172, 2235, 2181), (2153, 2226, 2268, 2232), (2153, 2232, 2264, 2222), (2153, 2222, 2254, 2203), (2153, 2203, 2260, 2226), (2154, 2222, 2264, 2231), (2154, 2231, 2265, 2223), (2154, 2223, 2258, 2206), (2154, 2206, 2254, 2222), (2155, 2225, 2267, 2230), (2155, 2230, 2266, 2224), (2155, 2224, 2256, 2209), (2155, 2209, 2262, 2225), (2156, 2224, 2266, 2229), (2156, 2229, 2263, 2202), (2156, 2202, 2252, 2212), (2156, 2212, 2256, 2224), (2157, 2218, 2259, 2201), (2157, 2201, 2251, 2211), (2157, 2211, 2255, 2215), (2157, 2215, 2261, 2218), (2158, 2217, 2262, 2209), (2158, 2209, 2256, 2212), (2158, 2212, 2252, 2214), (2158, 2214, 2260, 2217), (2159, 2206, 2258, 2216), (2159, 2216, 2262, 2217), (2159, 2217, 2260, 2203), (2159, 2203, 2254, 2206), (2160, 2205, 2253, 2213), (2160, 2213, 2259, 2218), (2160, 2218, 2261, 2208), (2160, 2208, 2257, 2205), (2161, 2223, 2265, 2228), (2161, 2228, 2267, 2225), (2161, 2225, 2262, 2216), (2161, 2216, 2258, 2223), (2162, 2202, 2263, 2227), (2162, 2227, 2268, 2226), (2162, 2226, 2260, 2214), (2162, 2214, 2252, 2202), (2163, 2221, 2251, 2201), (2163, 2201, 2259, 2220), (2163, 2220, 2268, 2227), (2163, 2227, 2263, 2221), (2164, 2207, 2257, 2208), (2164, 2208, 2261, 2219), (2164, 2219, 2267, 2228), (2164, 2228, 2265, 2207), (2165, 2210, 2255, 2211), (2165, 2211, 2251, 2221), (2165, 2221, 2263, 2229), (2165, 2229, 2266, 2210), (2166, 2219, 2261, 2215), (2166, 2215, 2255, 2210), (2166, 2210, 2266, 2230), (2166, 2230, 2267, 2219), (2167, 2204, 2253, 2205), (2167, 2205, 2257, 2207), (2167, 2207, 2265, 2231), (2167, 2231, 2264, 2204), (2168, 2220, 2259, 2213), (2168, 2213, 2253, 2204), (2168, 2204, 2264, 2232), (2168, 2232, 2268, 2220)])
me_cube_001.polygons.foreach_set('use_smooth', [True] * 134)
me_cube_001.polygons.foreach_set('material_index', [0, 0, 0, 0, 0, 0, 1, 1, 1, 1, 1, 1, 1, 1, 1, 1, 1, 1, 1, 1, 1, 1, 2, 2, 2, 2, 1, 1, 1, 1, 1, 1, 1, 1, 2, 2, 2, 2, 1, 1, 1, 1, 1, 1, 1, 1, 2, 2, 2, 2, 2, 2, 2, 2, 2, 2, 2, 2, 2, 2, 2, 2, 2, 2, 2, 2, 2, 2, 2, 2, 1, 1, 1, 1, 1, 1, 1, 1, 1, 1, 1, 1, 1, 1, 1, 1, 2, 2, 2, 2, 1, 1, 1, 1, 1, 1, 1, 1, 2, 2, 2, 2, 1, 1, 1, 1, 1, 1, 1, 1, 2, 2, 2, 2, 2, 2, 2, 2, 2, 2, 2, 2, 2, 2, 2, 2, 2, 2, 2, 2, 2, 2, 2, 2])
_k = set([(0, 1), (0, 2), (0, 4), (1, 3), (1, 5), (2, 3), (2, 6), (3, 7), (4, 5), (4, 6), (5, 7), (6, 7)])
me_cube_001.attributes.new('sharp_edge', 'BOOLEAN', 'EDGE').data.foreach_set('value', [ (min(e.vertices), max(e.vertices)) in _k for e in me_cube_001.edges])
me_cube_001.materials.append(mat_body)
me_cube_001.materials.append(mat_shoe)
me_cube_001.materials.append(mat_shoe_sole)
me_cube_001.use_remesh_preserve_volume = False
me_cube_001.use_remesh_preserve_attributes = False
me_cube_001.use_mirror_vertex_groups = False
me_cube_001.update()
me_cube_001.normals_split_custom_set([tuple(v) for v in zip(*[iter([-1.0, 1.907e-08, 0.0, -1.0, 1.907e-08, 0.0, -1.0, 1.907e-08, 0.0, -1.0, 1.907e-08, 0.0, 0.0, -3.815e-08, -1.0, 0.0, -3.815e-08, -1.0, 0.0, -3.815e-08, -1.0, 0.0, -3.815e-08, -1.0, 1.0, -1.907e-08, 0.0, 1.0, -1.907e-08, 0.0, 1.0, -1.907e-08, 0.0, 1.0, -1.907e-08, 0.0, 0.0, 3.815e-08, 1.0, 0.0, 3.815e-08, 1.0, 0.0, 3.815e-08, 1.0, 0.0, 3.815e-08, 1.0, 0.0, -1.0, 4.883e-08, 0.0, -1.0, 4.883e-08, 0.0, -1.0, 4.883e-08, 0.0, -1.0, 4.883e-08, 0.0, 1.0, -4.883e-08, 0.0, 1.0, -4.883e-08, 0.0, 1.0, -4.883e-08, 0.0, 1.0, -4.883e-08, -0.8937, 0.271, -0.3577, -0.9392, 0.03579, -0.3414, -0.9929, 0.05353, -0.1065, -0.9485, 0.2945, -0.1168, -0.8937, 0.271, -0.3577, -0.9485, 0.2945, -0.1168, -0.579, 0.8025, -0.1442, -0.5465, 0.7432, -0.386, -0.8937, 0.271, -0.3577, -0.5465, 0.7432, -0.386, -0.4233, 0.6277, -0.6533, -0.5995, 0.2355, -0.7649, -0.8937, 0.271, -0.3577, -0.5995, 0.2355, -0.7649, -0.6337, 0.0132, -0.7735, -0.9392, 0.03579, -0.3414, 0.0, 0.229, -0.9734, -8.015e-08, 0.002082, -1.0, -0.6337, 0.0132, -0.7735, -0.5995, 0.2355, -0.7649, 0.0, 0.229, -0.9734, -0.5995, 0.2355, -0.7649, -0.4233, 0.6277, -0.6533, 5.339e-08, 0.6704, -0.742, 0.0, 0.229, -0.9734, 5.339e-08, 0.6704, -0.742, 0.4233, 0.6277, -0.6533, 0.5995, 0.2355, -0.7649, 0.0, 0.229, -0.9734, 0.5995, 0.2355, -0.7649, 0.6337, 0.0132, -0.7735, -8.015e-08, 0.002082, -1.0, 0.9475, 0.3052, 0.09496, 0.9935, 0.05617, 0.09924, 0.9929, 0.05353, -0.1065, 0.9485, 0.2945, -0.1168, 0.9475, 0.3052, 0.09496, 0.9485, 0.2945, -0.1168, 0.579, 0.8025, -0.1442, 0.587, 0.806, 0.07635, 0.9475, 0.3052, 0.09496, 0.587, 0.806, 0.07635, 0.5219, 0.7684, 0.3703, 0.7238, 0.3197, 0.6115, 0.9475, 0.3052, 0.09496, 0.7238, 0.3197, 0.6115, 0.7694, 0.03445, 0.6378, 0.9935, 0.05617, 0.09924, 8.432e-08, 0.3352, 0.9422, -4.164e-08, 0.01046, 0.9999, 0.7694, 0.03445, 0.6378, 0.7238, 0.3197, 0.6115, 8.432e-08, 0.3352, 0.9422, 0.7238, 0.3197, 0.6115, 0.5219, 0.7684, 0.3703, 2.366e-08, 0.8458, 0.5336, 8.432e-08, 0.3352, 0.9422, 2.366e-08, 0.8458, 0.5336, -0.5219, 0.7684, 0.3703, -0.7238, 0.3197, 0.6115, 8.432e-08, 0.3352, 0.9422, -0.7238, 0.3197, 0.6115, -0.7694, 0.03445, 0.6378, -4.164e-08, 0.01046, 0.9999, -9.513e-09, -0.9998, 0.02102, -0.2465, -0.9685, 0.03643, -0.2524, -0.9671, -0.03156, -2.376e-09, -0.9999, -0.01498, -9.513e-09, -0.9998, 0.02102, -2.376e-09, -0.9999, -0.01498, 0.2524, -0.9671, -0.03156, 0.2465, -0.9685, 0.03643, -9.513e-09, -0.9998, 0.02102, 0.2465, -0.9685, 0.03643, 0.1992, -0.97, 0.1392, -9.763e-09, -0.9798, 0.2, -9.513e-09, -0.9998, 0.02102, -9.763e-09, -0.9798, 0.2, -0.1992, -0.97, 0.1392, -0.2465, -0.9685, 0.03643, -6.472e-08, 0.9983, 0.05787, 0.587, 0.806, 0.07635, 0.579, 0.8025, -0.1442, -3.943e-08, 0.9891, -0.147, -6.472e-08, 0.9983, 0.05787, -3.943e-08, 0.9891, -0.147, -0.579, 0.8025, -0.1442, -0.587, 0.806, 0.07635, -6.472e-08, 0.9983, 0.05787, -0.587, 0.806, 0.07635, -0.5219, 0.7684, 0.3703, 2.366e-08, 0.8458, 0.5336, -6.472e-08, 0.9983, 0.05787, 2.366e-08, 0.8458, 0.5336, 0.5219, 0.7684, 0.3703, 0.587, 0.806, 0.07635, -9.983e-09, 0.925, -0.38, 0.5465, 0.7432, -0.386, 0.4233, 0.6277, -0.6533, 5.339e-08, 0.6704, -0.742, -9.983e-09, 0.925, -0.38, 5.339e-08, 0.6704, -0.742, -0.4233, 0.6277, -0.6533, -0.5465, 0.7432, -0.386, -9.983e-09, 0.925, -0.38, -0.5465, 0.7432, -0.386, -0.579, 0.8025, -0.1442, -3.943e-08, 0.9891, -0.147, -9.983e-09, 0.925, -0.38, -3.943e-08, 0.9891, -0.147, 0.579, 0.8025, -0.1442, 0.5465, 0.7432, -0.386, -8.328e-09, -0.9982, -0.06037, -0.2486, -0.9614, -0.1178, -0.1886, -0.9545, -0.2309, 1.102e-08, -0.9628, -0.2702, -8.328e-09, -0.9982, -0.06037, 1.102e-08, -0.9628, -0.2702, 0.1886, -0.9545, -0.2309, 0.2486, -0.9614, -0.1178, -8.328e-09, -0.9982, -0.06037, 0.2486, -0.9614, -0.1178, 0.2524, -0.9671, -0.03156, -2.376e-09, -0.9999, -0.01498, -8.328e-09, -0.9982, -0.06037, -2.376e-09, -0.9999, -0.01498, -0.2524, -0.9671, -0.03156, -0.2486, -0.9614, -0.1178, 0.8937, 0.271, -0.3577, 0.9392, 0.03579, -0.3414, 0.6337, 0.0132, -0.7735, 0.5995, 0.2355, -0.7649, 0.8937, 0.271, -0.3577, 0.5995, 0.2355, -0.7649, 0.4233, 0.6277, -0.6533, 0.5465, 0.7432, -0.386, 0.8937, 0.271, -0.3577, 0.5465, 0.7432, -0.386, 0.579, 0.8025, -0.1442, 0.9485, 0.2945, -0.1168, 0.8937, 0.271, -0.3577, 0.9485, 0.2945, -0.1168, 0.9929, 0.05353, -0.1065, 0.9392, 0.03579, -0.3414, -0.9475, 0.3052, 0.09496, -0.9935, 0.05617, 0.09924, -0.7694, 0.03445, 0.6378, -0.7238, 0.3197, 0.6115, -0.9475, 0.3052, 0.09496, -0.7238, 0.3197, 0.6115, -0.5219, 0.7684, 0.3703, -0.587, 0.806, 0.07635, -0.9475, 0.3052, 0.09496, -0.587, 0.806, 0.07635, -0.579, 0.8025, -0.1442, -0.9485, 0.2945, -0.1168, -0.9475, 0.3052, 0.09496, -0.9485, 0.2945, -0.1168, -0.9929, 0.05353, -0.1065, -0.9935, 0.05617, 0.09924, -0.8582, -0.5058, 0.08761, -0.2465, -0.9685, 0.03643, -0.1992, -0.97, 0.1392, -0.6612, -0.5032, 0.5563, -0.8582, -0.5058, 0.08761, -0.6612, -0.5032, 0.5563, -0.7694, 0.03445, 0.6378, -0.9935, 0.05617, 0.09924, -0.8582, -0.5058, 0.08761, -0.9935, 0.05617, 0.09924, -0.9929, 0.05353, -0.1065, -0.8584, -0.5047, -0.09157, -0.8582, -0.5058, 0.08761, -0.8584, -0.5047, -0.09157, -0.2524, -0.9671, -0.03156, -0.2465, -0.9685, 0.03643, 0.8173, -0.4962, -0.2929, 0.2486, -0.9614, -0.1178, 0.1886, -0.9545, -0.2309, 0.5512, -0.4911, -0.6746, 0.8173, -0.4962, -0.2929, 0.5512, -0.4911, -0.6746, 0.6337, 0.0132, -0.7735, 0.9392, 0.03579, -0.3414, 0.8173, -0.4962, -0.2929, 0.9392, 0.03579, -0.3414, 0.9929, 0.05353, -0.1065, 0.8584, -0.5047, -0.09157, 0.8173, -0.4962, -0.2929, 0.8584, -0.5047, -0.09157, 0.2524, -0.9671, -0.03156, 0.2486, -0.9614, -0.1178, -8.928e-08, -0.53, 0.848, -9.763e-09, -0.9798, 0.2, 0.1992, -0.97, 0.1392, 0.6612, -0.5032, 0.5563, -8.928e-08, -0.53, 0.848, 0.6612, -0.5032, 0.5563, 0.7694, 0.03445, 0.6378, -4.164e-08, 0.01046, 0.9999, -8.928e-08, -0.53, 0.848, -4.164e-08, 0.01046, 0.9999, -0.7694, 0.03445, 0.6378, -0.6612, -0.5032, 0.5563, -8.928e-08, -0.53, 0.848, -0.6612, -0.5032, 0.5563, -0.1992, -0.97, 0.1392, -9.763e-09, -0.9798, 0.2, 0.8582, -0.5058, 0.08761, 0.2465, -0.9685, 0.03643, 0.2524, -0.9671, -0.03156, 0.8584, -0.5047, -0.09157, 0.8582, -0.5058, 0.08761, 0.8584, -0.5047, -0.09157, 0.9929, 0.05353, -0.1065, 0.9935, 0.05617, 0.09924, 0.8582, -0.5058, 0.08761, 0.9935, 0.05617, 0.09924, 0.7694, 0.03445, 0.6378, 0.6612, -0.5032, 0.5563, 0.8582, -0.5058, 0.08761, 0.6612, -0.5032, 0.5563, 0.1992, -0.97, 0.1392, 0.2465, -0.9685, 0.03643, -4.23e-08, -0.5082, -0.8612, 1.102e-08, -0.9628, -0.2702, -0.1886, -0.9545, -0.2309, -0.5512, -0.4911, -0.6746, -4.23e-08, -0.5082, -0.8612, -0.5512, -0.4911, -0.6746, -0.6337, 0.0132, -0.7735, -8.015e-08, 0.002082, -1.0, -4.23e-08, -0.5082, -0.8612, -8.015e-08, 0.002082, -1.0, 0.6337, 0.0132, -0.7735, 0.5512, -0.4911, -0.6746, -4.23e-08, -0.5082, -0.8612, 0.5512, -0.4911, -0.6746, 0.1886, -0.9545, -0.2309, 1.102e-08, -0.9628, -0.2702, -0.8173, -0.4962, -0.2929, -0.2486, -0.9614, -0.1178, -0.2524, -0.9671, -0.03156, -0.8584, -0.5047, -0.09157, -0.8173, -0.4962, -0.2929, -0.8584, -0.5047, -0.09157, -0.9929, 0.05353, -0.1065, -0.9392, 0.03579, -0.3414, -0.8173, -0.4962, -0.2929, -0.9392, 0.03579, -0.3414, -0.6337, 0.0132, -0.7735, -0.5512, -0.4911, -0.6746, -0.8173, -0.4962, -0.2929, -0.5512, -0.4911, -0.6746, -0.1886, -0.9545, -0.2309, -0.2486, -0.9614, -0.1178, 0.8937, 0.271, -0.3577, 0.9485, 0.2945, -0.1168, 0.9929, 0.05353, -0.1065, 0.9392, 0.03579, -0.3414, 0.8937, 0.271, -0.3577, 0.9392, 0.03579, -0.3414, 0.6337, 0.0132, -0.7735, 0.5995, 0.2355, -0.7649, 0.8937, 0.271, -0.3577, 0.5995, 0.2355, -0.7649, 0.4233, 0.6277, -0.6533, 0.5465, 0.7432, -0.386, 0.8937, 0.271, -0.3577, 0.5465, 0.7432, -0.386, 0.579, 0.8025, -0.1442, 0.9485, 0.2945, -0.1168, 0.0, 0.229, -0.9734, 0.5995, 0.2355, -0.7649, 0.6337, 0.0132, -0.7735, -2.004e-08, 0.002083, -1.0, 0.0, 0.229, -0.9734, -2.004e-08, 0.002083, -1.0, -0.6337, 0.0132, -0.7735, -0.5995, 0.2355, -0.7649, 0.0, 0.229, -0.9734, -0.5995, 0.2355, -0.7649, -0.4233, 0.6277, -0.6533, -6.407e-08, 0.6704, -0.742, 0.0, 0.229, -0.9734, -6.407e-08, 0.6704, -0.742, 0.4233, 0.6277, -0.6533, 0.5995, 0.2355, -0.7649, -0.9475, 0.3052, 0.09496, -0.9485, 0.2945, -0.1168, -0.9929, 0.05353, -0.1065, -0.9935, 0.05617, 0.09924, -0.9475, 0.3052, 0.09496, -0.9935, 0.05617, 0.09924, -0.7694, 0.03445, 0.6378, -0.7238, 0.3197, 0.6115, -0.9475, 0.3052, 0.09496, -0.7238, 0.3197, 0.6115, -0.5219, 0.7684, 0.3703, -0.587, 0.806, 0.07635, -0.9475, 0.3052, 0.09496, -0.587, 0.806, 0.07635, -0.579, 0.8025, -0.1442, -0.9485, 0.2945, -0.1168, -1.084e-07, 0.3352, 0.9422, -0.7238, 0.3197, 0.6115, -0.7694, 0.03445, 0.6378, -1.457e-07, 0.01046, 0.9999, -1.084e-07, 0.3352, 0.9422, -1.457e-07, 0.01046, 0.9999, 0.7694, 0.03445, 0.6378, 0.7238, 0.3197, 0.6115, -1.084e-07, 0.3352, 0.9422, 0.7238, 0.3197, 0.6115, 0.5219, 0.7684, 0.3703, 5.914e-08, 0.8458, 0.5336, -1.084e-07, 0.3352, 0.9422, 5.914e-08, 0.8458, 0.5336, -0.5219, 0.7684, 0.3703, -0.7238, 0.3197, 0.6115, -2.402e-07, -0.9998, 0.02102, -1.235e-07, -0.9999, -0.01498, 0.2524, -0.9671, -0.03156, 0.2465, -0.9685, 0.03643, -2.402e-07, -0.9998, 0.02102, 0.2465, -0.9685, 0.03643, 0.1992, -0.97, 0.1392, -5.76e-07, -0.9798, 0.2, -2.402e-07, -0.9998, 0.02102, -5.76e-07, -0.9798, 0.2, -0.1992, -0.97, 0.1392, -0.2465, -0.9685, 0.03643, -2.402e-07, -0.9998, 0.02102, -0.2465, -0.9685, 0.03643, -0.2524, -0.9671, -0.03156, -1.235e-07, -0.9999, -0.01498, 8.961e-08, 0.9983, 0.05787, 3.45e-08, 0.9891, -0.147, -0.579, 0.8025, -0.1442, -0.587, 0.806, 0.07635, 8.961e-08, 0.9983, 0.05787, -0.587, 0.806, 0.07635, -0.5219, 0.7684, 0.3703, 5.914e-08, 0.8458, 0.5336, 8.961e-08, 0.9983, 0.05787, 5.914e-08, 0.8458, 0.5336, 0.5219, 0.7684, 0.3703, 0.587, 0.806, 0.07635, 8.961e-08, 0.9983, 0.05787, 0.587, 0.806, 0.07635, 0.579, 0.8025, -0.1442, 3.45e-08, 0.9891, -0.147, -1.248e-07, 0.925, -0.38, -6.407e-08, 0.6704, -0.742, -0.4233, 0.6277, -0.6533, -0.5465, 0.7432, -0.386, -1.248e-07, 0.925, -0.38, -0.5465, 0.7432, -0.386, -0.579, 0.8025, -0.1442, 3.45e-08, 0.9891, -0.147, -1.248e-07, 0.925, -0.38, 3.45e-08, 0.9891, -0.147, 0.579, 0.8025, -0.1442, 0.5465, 0.7432, -0.386, -1.248e-07, 0.925, -0.38, 0.5465, 0.7432, -0.386, 0.4233, 0.6277, -0.6533, -6.407e-08, 0.6704, -0.742, -3.569e-08, -0.9982, -0.06037, -5.386e-08, -0.9628, -0.2702, 0.1886, -0.9545, -0.2309, 0.2486, -0.9614, -0.1178, -3.569e-08, -0.9982, -0.06037, 0.2486, -0.9614, -0.1178, 0.2524, -0.9671, -0.03156, -1.235e-07, -0.9999, -0.01498, -3.569e-08, -0.9982, -0.06037, -1.235e-07, -0.9999, -0.01498, -0.2524, -0.9671, -0.03156, -0.2486, -0.9614, -0.1178, -3.569e-08, -0.9982, -0.06037, -0.2486, -0.9614, -0.1178, -0.1886, -0.9545, -0.2309, -5.386e-08, -0.9628, -0.2702, -0.8937, 0.271, -0.3577, -0.5995, 0.2355, -0.7649, -0.6337, 0.0132, -0.7735, -0.9392, 0.03579, -0.3414, -0.8937, 0.271, -0.3577, -0.9392, 0.03579, -0.3414, -0.9929, 0.05353, -0.1065, -0.9485, 0.2945, -0.1168, -0.8937, 0.271, -0.3577, -0.9485, 0.2945, -0.1168, -0.579, 0.8025, -0.1442, -0.5465, 0.7432, -0.386, -0.8937, 0.271, -0.3577, -0.5465, 0.7432, -0.386, -0.4233, 0.6277, -0.6533, -0.5995, 0.2355, -0.7649, 0.9475, 0.3052, 0.09496, 0.7238, 0.3197, 0.6115, 0.7694, 0.03445, 0.6378, 0.9935, 0.05617, 0.09924, 0.9475, 0.3052, 0.09496, 0.9935, 0.05617, 0.09924, 0.9929, 0.05353, -0.1065, 0.9485, 0.2945, -0.1168, 0.9475, 0.3052, 0.09496, 0.9485, 0.2945, -0.1168, 0.579, 0.8025, -0.1442, 0.587, 0.806, 0.07635, 0.9475, 0.3052, 0.09496, 0.587, 0.806, 0.07635, 0.5219, 0.7684, 0.3703, 0.7238, 0.3197, 0.6115, 0.8582, -0.5057, 0.08761, 0.6612, -0.5032, 0.5563, 0.1992, -0.97, 0.1392, 0.2465, -0.9685, 0.03643, 0.8582, -0.5057, 0.08761, 0.2465, -0.9685, 0.03643, 0.2524, -0.9671, -0.03156, 0.8584, -0.5047, -0.09157, 0.8582, -0.5057, 0.08761, 0.8584, -0.5047, -0.09157, 0.9929, 0.05353, -0.1065, 0.9935, 0.05617, 0.09924, 0.8582, -0.5057, 0.08761, 0.9935, 0.05617, 0.09924, 0.7694, 0.03445, 0.6378, 0.6612, -0.5032, 0.5563, -0.8173, -0.4962, -0.2929, -0.5512, -0.4911, -0.6746, -0.1886, -0.9545, -0.2309, -0.2486, -0.9614, -0.1178, -0.8173, -0.4962, -0.2929, -0.2486, -0.9614, -0.1178, -0.2524, -0.9671, -0.03156, -0.8584, -0.5047, -0.09157, -0.8173, -0.4962, -0.2929, -0.8584, -0.5047, -0.09157, -0.9929, 0.05353, -0.1065, -0.9392, 0.03579, -0.3414, -0.8173, -0.4962, -0.2929, -0.9392, 0.03579, -0.3414, -0.6337, 0.0132, -0.7735, -0.5512, -0.4911, -0.6746, -3.286e-07, -0.53, 0.848, -0.6612, -0.5032, 0.5563, -0.1992, -0.97, 0.1392, -5.76e-07, -0.9798, 0.2, -3.286e-07, -0.53, 0.848, -5.76e-07, -0.9798, 0.2, 0.1992, -0.97, 0.1392, 0.6612, -0.5032, 0.5563, -3.286e-07, -0.53, 0.848, 0.6612, -0.5032, 0.5563, 0.7694, 0.03445, 0.6378, -1.457e-07, 0.01046, 0.9999, -3.286e-07, -0.53, 0.848, -1.457e-07, 0.01046, 0.9999, -0.7694, 0.03445, 0.6378, -0.6612, -0.5032, 0.5563, -0.8582, -0.5057, 0.08761, -0.8584, -0.5047, -0.09157, -0.2524, -0.9671, -0.03156, -0.2465, -0.9685, 0.03643, -0.8582, -0.5057, 0.08761, -0.2465, -0.9685, 0.03643, -0.1992, -0.97, 0.1392, -0.6612, -0.5032, 0.5563, -0.8582, -0.5057, 0.08761, -0.6612, -0.5032, 0.5563, -0.7694, 0.03445, 0.6378, -0.9935, 0.05617, 0.09924, -0.8582, -0.5057, 0.08761, -0.9935, 0.05617, 0.09924, -0.9929, 0.05353, -0.1065, -0.8584, -0.5047, -0.09157, -6.508e-08, -0.5082, -0.8612, 0.5512, -0.4911, -0.6746, 0.1886, -0.9545, -0.2309, -5.386e-08, -0.9628, -0.2702, -6.508e-08, -0.5082, -0.8612, -5.386e-08, -0.9628, -0.2702, -0.1886, -0.9545, -0.2309, -0.5512, -0.4911, -0.6746, -6.508e-08, -0.5082, -0.8612, -0.5512, -0.4911, -0.6746, -0.6337, 0.0132, -0.7735, -2.004e-08, 0.002083, -1.0, -6.508e-08, -0.5082, -0.8612, -2.004e-08, 0.002083, -1.0, 0.6337, 0.0132, -0.7735, 0.5512, -0.4911, -0.6746, 0.8173, -0.4962, -0.2929, 0.8584, -0.5047, -0.09157, 0.2524, -0.9671, -0.03156, 0.2486, -0.9614, -0.1178, 0.8173, -0.4962, -0.2929, 0.2486, -0.9614, -0.1178, 0.1886, -0.9545, -0.2309, 0.5512, -0.4911, -0.6746, 0.8173, -0.4962, -0.2929, 0.5512, -0.4911, -0.6746, 0.6337, 0.0132, -0.7735, 0.9392, 0.03579, -0.3414, 0.8173, -0.4962, -0.2929, 0.9392, 0.03579, -0.3414, 0.9929, 0.05353, -0.1065, 0.8584, -0.5047, -0.09157])] * 3)])
arm_cube_character_rig = bpy.data.armatures.new('Cube_character_rig')  # bones are not reproduced

# ---- objects
ob_cube_character_rig = bpy.data.objects.new('Cube_character_rig', arm_cube_character_rig)
ob_cube_character = bpy.data.objects.new('Cube_character', me_cube_001)
ob_lamp = bpy.data.objects.new('Lamp', light_lamp)
ob_camera = bpy.data.objects.new('Camera', cam_camera)

# ---- transforms, parenting, visibility, modifiers, constraints
ob_cube_character_rig.location = (5.96e-08, 0.02751, 1.107)
ob_cube_character_rig.rotation_euler = (1.571, 8.742e-08, -2.11e-22)
ob_cube_character_rig.scale = (0.01, 0.01, 0.01)
ob_cube_character_rig.lineart.crease_threshold = 0.0
ob_cube_character.parent = ob_cube_character_rig
ob_cube_character.matrix_parent_inverse = Matrix(((1.0, 0.0, 0.0, -5.96e-08), (0.0, 1.0, 0.0, -0.02751), (0.0, 0.0, 1.0, -1.107), (0.0, 0.0, 0.0, 1.0)))
ob_cube_character.location = (5.96e-08, 0.0275, 1.107)
ob_cube_character.color = (0.8, 0.8, 0.8, 1.0)
ob_cube_character.lineart.crease_threshold = 0.0
_vg = ob_cube_character.vertex_groups.new(name='Feet_left')
_vg.add([2137, 2138, 2139, 2140, 2141, 2142, 2143, 2144, 2145, 2146, 2147, 2148, 2149, 2150, 2151, 2152, 2169, 2170, 2171, 2172, 2173, 2174, 2175, 2176, 2177, 2178, 2179, 2180, 2181, 2182, 2183, 2184, 2185, 2186, 2187, 2188, 2189, 2190, 2191, 2192, 2193, 2194, 2195, 2196, 2197, 2198, 2199, 2200, 2233, 2234, 2235, 2236, 2237, 2238, 2239, 2240, 2241, 2242, 2243, 2244, 2245, 2246, 2247, 2248, 2249, 2250], 1.0, 'REPLACE')
_vg = ob_cube_character.vertex_groups.new(name='Feet_right')
_vg.add([2153, 2154, 2155, 2156, 2157, 2158, 2159, 2160, 2161, 2162, 2163, 2164, 2165, 2166, 2167, 2168, 2201, 2202, 2203, 2204, 2205, 2206, 2207, 2208, 2209, 2210, 2211, 2212, 2213, 2214, 2215, 2216, 2217, 2218, 2219, 2220, 2221, 2222, 2223, 2224, 2225, 2226, 2227, 2228, 2229, 2230, 2231, 2232, 2251, 2252, 2253, 2254, 2255, 2256, 2257, 2258, 2259, 2260, 2261, 2262, 2263, 2264, 2265, 2266, 2267, 2268], 1.0, 'REPLACE')
_vg = ob_cube_character.vertex_groups.new(name='Body')
_vg.add([0, 1, 2, 3, 4, 5, 6, 7], 1.0, 'REPLACE')
_m = ob_cube_character.modifiers.new('Cube_character_rig', 'ARMATURE')
_m.object = ob_cube_character_rig
ob_lamp.location = (4.076, 1.005, 5.904)
ob_lamp.rotation_euler = (0.6503, 0.05522, 1.866)
ob_lamp.lock_rotations_4d = False
ob_lamp.empty_display_type = 'ARROWS'
ob_lamp.color = (0.0, 0.0, 0.0, 0.0)
ob_lamp.lineart.crease_threshold = 0.0
ob_camera.location = (7.481, -6.508, 5.344)
ob_camera.rotation_euler = (1.109, 0.0, 0.8149)
ob_camera.lock_rotations_4d = False
ob_camera.empty_display_type = 'ARROWS'
ob_camera.color = (0.0, 0.0, 0.0, 0.0)
ob_camera.display_type = 'WIRE'
ob_camera.lineart.crease_threshold = 0.0

# ---- collection membership
col_collection_1.objects.link(ob_cube_character_rig)
col_collection_1.objects.link(ob_cube_character)
col_collection_1.objects.link(ob_lamp)
col_collection_1.objects.link(ob_camera)

# ---- scene / render settings (as saved in the file)
scene.camera = ob_camera
scene.frame_start = 1; scene.frame_end = 260; scene.frame_set(0)
scene.render.engine = 'BLENDER_EEVEE_NEXT'
scene.render.resolution_percentage = 50
scene.render.dither_intensity = 0.0
scene.cycles.use_denoising = False
scene.cycles.samples = 128
scene.cycles.sampling_pattern = 'TABULATED_SOBOL'
scene.cycles.use_adaptive_sampling = False
scene.cycles.use_light_tree = False
scene.cycles.blur_glossy = 0.0
scene.cycles.sample_clamp_indirect = 0.0
scene.view_settings.view_transform = 'Standard'
bpy.context.view_layer.update()
